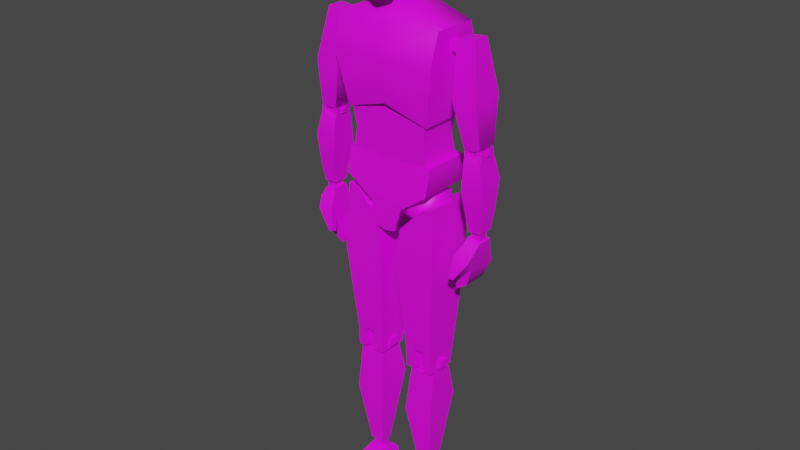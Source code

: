 # Source: player_ragdoll.blend  (saved by Blender 2.83.18; exported with 4.5.12 LTS)
import bpy
from mathutils import Matrix  # noqa: F401  (used for matrix-valued properties, if any)

bpy.ops.wm.read_factory_settings(use_empty=True)
scene = bpy.context.scene
scene.name = 'Scene'

# ---- collections
col_collection = bpy.data.collections.new('Collection'); scene.collection.children.link(col_collection)

# ---- images (referenced by path relative to the original .blend; pixels are not part of the script)
import os
ASSET_DIR = os.environ.get("B2B_ASSET_DIR", "")  # directory of the original .blend (textures are referenced by path, not embedded)
HERE = os.path.dirname(os.path.abspath(__file__))  # packed textures are extracted next to this script under _unpacked/

def load_image(name, relpath, width, height, colorspace="sRGB"):
    """Load a texture the original file referenced (path relative to the .blend, or extracted next to this script)."""
    p = next((c for c in (os.path.join(HERE, relpath), os.path.join(ASSET_DIR, relpath)) if relpath and os.path.exists(c)), "")
    if p:
        img = bpy.data.images.load(p, check_existing=True)
        img.name = name
    else:  # same state as the original file: an image datablock whose file is absent (Cycles renders it pink)
        img = bpy.data.images.new(name, width, height)
        img.source = "FILE"
        img.filepath = "//" + (relpath or name)
    img.colorspace_settings.name = colorspace
    return img
img_material_001_base_color = load_image('Material.001 Base Color', 'player_texture.png', 1024, 1024, 'sRGB')

# ---- materials (node trees are filled in below, after node groups)
mat_material_001 = bpy.data.materials.new('Material.001')
mat_material_001.use_transparent_shadow = False

# ---- node groups
ng_auto_smooth = bpy.data.node_groups.new('Auto Smooth', 'GeometryNodeTree')
_s = ng_auto_smooth.interface.new_socket(name='Geometry', in_out='OUTPUT', socket_type='NodeSocketGeometry')
_s = ng_auto_smooth.interface.new_socket(name='Geometry', in_out='INPUT', socket_type='NodeSocketGeometry')
_s = ng_auto_smooth.interface.new_socket(name='Angle', in_out='INPUT', socket_type='NodeSocketFloat')
_s.subtype = 'ANGLE'
_s.min_value = 0.0
_s.max_value = 3.142
ng_auto_smooth.is_modifier = True
_N = ng_auto_smooth.nodes; _L = ng_auto_smooth.links
n0 = _N.new('NodeGroupOutput'); n0.name = 'Group Output'; n0.location = (480, -100)
n1 = _N.new('NodeGroupInput'); n1.name = 'Group Input'; n1.location = (-420, -300)
n2 = _N.new('NodeGroupInput'); n2.name = 'Group Input.001'; n2.location = (-60, -100)
n3 = _N.new('GeometryNodeSetShadeSmooth'); n3.name = 'Set Shade Smooth'; n3.location = (120, -100)
n3.domain = 'EDGE'
n4 = _N.new('GeometryNodeSetShadeSmooth'); n4.name = 'Set Shade Smooth.001'; n4.location = (300, -100)
n5 = _N.new('GeometryNodeInputMeshEdgeAngle'); n5.name = 'Edge Angle'; n5.location = (-420, -220)
n6 = _N.new('GeometryNodeInputEdgeSmooth'); n6.name = 'Is Edge Smooth'; n6.location = (-60, -160)
n7 = _N.new('GeometryNodeInputShadeSmooth'); n7.name = 'Is Face Smooth'; n7.location = (-240, -340)
n8 = _N.new('FunctionNodeBooleanMath'); n8.name = 'Boolean Math'; n8.location = (-60, -220)
n9 = _N.new('FunctionNodeCompare'); n9.name = 'Compare'; n9.location = (-240, -180)
n9.operation = 'LESS_EQUAL'
_L.new(n5.outputs[0], n9.inputs[0])
_L.new(n4.outputs[0], n0.inputs[0])
_L.new(n1.outputs[1], n9.inputs[1])
_L.new(n9.outputs[0], n8.inputs[0])
_L.new(n7.outputs[0], n8.inputs[1])
_L.new(n2.outputs[0], n3.inputs[0])
_L.new(n6.outputs[0], n3.inputs[1])
_L.new(n3.outputs[0], n4.inputs[0])
_L.new(n8.outputs[0], n3.inputs[2])
n0.is_active_output = True

# ---- material node trees
mat_material_001.use_nodes = True; mat_material_001.node_tree.nodes.clear()
_N = mat_material_001.node_tree.nodes; _L = mat_material_001.node_tree.links
n0 = _N.new('ShaderNodeBsdfPrincipled'); n0.name = 'Principled BSDF'; n0.location = (10, 300)
n0.distribution = 'GGX'
n0.subsurface_method = 'BURLEY'
n0.inputs[3].default_value = 1.45
n0.inputs[27].default_value = (0.0, 0.0, 0.0, 1.0)
n0.inputs[28].default_value = 1.0
n1 = _N.new('ShaderNodeOutputMaterial'); n1.name = 'Material Output'; n1.location = (300, 300)
n2 = _N.new('ShaderNodeTexImage'); n2.name = 'Image Texture'; n2.location = (-280, 275)
n2.image = img_material_001_base_color
_L.new(n0.outputs[0], n1.inputs[0])
_L.new(n2.outputs[0], n0.inputs[0])
n1.is_active_output = True

# ---- world
world_world = bpy.data.worlds.new('World'); scene.world = world_world
world_world.use_nodes = True; world_world.node_tree.nodes.clear()
_N = world_world.node_tree.nodes; _L = world_world.node_tree.links
n0 = _N.new('ShaderNodeOutputWorld'); n0.name = 'World Output'; n0.location = (300, 300)
n1 = _N.new('ShaderNodeBackground'); n1.name = 'Background'; n1.location = (10, 300)
n1.inputs[0].default_value = (0.05088, 0.05088, 0.05088, 1.0)
_L.new(n1.outputs[0], n0.inputs[0])
n0.is_active_output = True
world_world.color = (0.05088, 0.05088, 0.05088)
world_world.use_sun_shadow = False
world_world.sun_shadow_jitter_overblur = 0.0

# ---- meshes
me_cube_002 = bpy.data.meshes.new('Cube.002')
me_cube_002.from_pydata([(3.02, -1.476, 23.82), (3.017, 2.637, 23.82), (3.057, -1.176, 25.57), (3.055, 2.099, 25.57), (2.723, -1.176, 25.6), (2.72, 1.71, 25.6), (2.723, -1.259, 28.16), (2.72, 1.627, 28.16), (2.931, -1.351, 28.14), (2.928, 1.819, 28.14), (3.546, 1.819, 33.92), (3.549, -1.184, 33.92), (3.591, -1.893, 31.91), (3.588, 2.291, 31.91), (0.9216, 1.499, 34.92), (0.9241, -0.4484, 34.92), (1.157, -1.476, 22.5), (1.154, 2.637, 22.5), (0.6432, -1.476, 20.89), (0.6406, 2.23, 20.89), (1.076, 1.7, 23.07), (1.609, 2.214, 22.41), (2.142, 1.7, 21.75), (1.918, 1.079, 23.75), (2.8, 1.337, 23.37), (2.984, 1.079, 22.42), (1.918, -0.1621, 23.75), (2.8, -0.4193, 23.37), (2.984, -0.1621, 22.42), (1.076, -0.7829, 23.07), (1.609, -1.297, 22.41), (2.142, -0.7829, 21.75), (2.363, 0.4586, 21.47), (0.8557, 0.4586, 23.35), (0.2345, -0.1621, 22.4), (0.4188, -0.4193, 21.45), (1.301, -0.1621, 21.07), (0.2345, 1.079, 22.4), (0.4188, 1.337, 21.45), (1.301, 1.079, 21.07), (0.7989, -0.5855, 33.9), (0.7989, -0.5855, 38.48), (0.7989, 1.012, 33.9), (0.7989, 1.012, 38.48), (5.305, -0.2757, 21.57), (5.304, 0.7568, 21.57), (6.132, -0.2754, 21.38), (6.132, 0.7572, 21.38), (4.87, -0.6558, 20.02), (5.192, 1.289, 19.53), (5.939, -0.6554, 19.82), (5.939, 1.289, 19.6), (5.028, -0.471, 18.9), (5.028, 1.197, 18.89), (5.448, -0.4555, 18.44), (5.447, 1.148, 18.43), (4.579, -0.4232, 18.19), (4.579, 1.071, 18.19), (4.663, -0.4009, 17.91), (4.663, 1.001, 17.93), (5.158, -0.6, 21.14), (6.139, -0.7161, 20.99), (4.873, -1.142, 20.49), (5.942, -1.142, 20.29), (4.63, -1.059, 19.01), (4.898, -1.012, 18.9), (4.728, -1.33, 19.08), (4.996, -1.283, 18.97), (4.149, 0.8242, 33.46), (4.149, -0.2711, 33.46), (5.382, 0.8247, 33.59), (5.383, -0.2706, 33.59), (4.316, -0.8458, 30.08), (4.315, 1.326, 30.08), (5.956, -0.845, 30.28), (5.955, 1.327, 30.28), (4.933, -0.4246, 27.22), (4.932, 0.9053, 27.22), (6.048, -0.4241, 27.32), (6.047, 0.9057, 27.32), (5.353, -0.3948, 27.12), (5.352, 0.8755, 27.12), (5.656, -0.3943, 27.14), (5.656, 0.876, 27.14), (5.308, -0.252, 26.72), (5.27, -0.252, 27.17), (5.308, 0.686, 26.72), (5.27, 0.686, 27.17), (5.745, -0.252, 26.76), (5.707, -0.252, 27.21), (5.745, 0.686, 26.76), (5.707, 0.686, 27.21), (5.794, 0.04047, 26.81), (5.779, 0.04047, 27.08), (5.794, 0.3935, 26.81), (5.779, 0.3935, 27.08), (6.211, 0.04047, 26.83), (6.196, 0.04047, 27.1), (6.211, 0.3935, 26.83), (6.196, 0.3935, 27.1), (5.254, 0.03159, 26.76), (5.23, 0.03159, 27.05), (5.254, 0.4024, 26.76), (5.23, 0.4024, 27.05), (4.834, 0.03159, 26.73), (4.821, 0.03159, 27.01), (4.834, 0.4024, 26.73), (4.821, 0.4024, 27.01), (3.138, -0.09057, 32.58), (3.138, -0.09057, 33.21), (3.138, 0.5429, 32.58), (3.138, 0.5429, 33.21), (4.854, -0.09057, 32.58), (4.854, -0.09057, 33.21), (4.854, 0.5429, 32.58), (4.854, 0.5429, 33.21), (4.969, -0.5075, 26.35), (4.968, 0.9882, 26.35), (6.131, -0.507, 26.45), (6.13, 0.9887, 26.45), (4.973, -0.6675, 24.47), (4.973, 1.148, 24.47), (6.386, -0.6669, 25.25), (6.385, 1.149, 25.25), (5.135, -0.4611, 23.26), (5.135, 0.9421, 23.26), (6.291, -0.4606, 23.26), (6.29, 0.9426, 23.26), (5.292, -0.2757, 21.96), (5.291, 0.7568, 21.96), (6.142, -0.2754, 21.96), (6.142, 0.7572, 21.96), (4.932, -0.3639, 26.69), (4.932, 0.8125, 26.69), (6.13, -0.3635, 26.77), (6.13, 0.8129, 26.77), (5.279, 0.9883, 26.37), (5.28, -0.5074, 26.37), (5.276, 0.8126, 26.69), (5.277, -0.3638, 26.69), (5.776, 0.9886, 26.42), (5.778, 0.8128, 26.74), (5.776, -0.5072, 26.42), (5.779, -0.3636, 26.74), (6.1, -0.3635, 27.19), (6.099, 0.8129, 27.19), (5.761, 0.8128, 27.17), (5.762, -0.3636, 27.17), (4.923, -0.3639, 27.1), (4.923, 0.8125, 27.1), (5.237, 0.8126, 27.14), (5.238, -0.3638, 27.14), (5.438, -0.1164, 21.33), (5.434, -0.1164, 22.34), (5.438, 0.5398, 21.33), (5.434, 0.5398, 22.34), (6.032, -0.1164, 21.27), (6.09, -0.1164, 22.34), (6.032, 0.5398, 21.27), (6.09, 0.5398, 22.34), (3.028, -0.7836, 12.43), (3.028, 1.559, 12.43), (1.031, 1.559, 12.43), (1.031, -0.7836, 12.43), (3.465, 2.004, 18.59), (3.458, -1.35, 18.59), (0.5668, 2.004, 18.59), (0.5668, -1.347, 18.59), (1.727, 1.559, 12.43), (1.727, -0.7836, 12.43), (0.8271, -1.18, 20.98), (0.8271, 2.171, 20.98), (3.358, -1.184, 21.03), (3.356, 2.171, 21.03), (2.478, -1.18, 22.71), (2.478, 2.171, 22.71), (3.242, -1.184, 22.92), (3.239, 2.171, 22.92), (2.453, -0.7836, 12.43), (2.453, 1.559, 12.43), (1.031, 1.308, 10.96), (1.031, -0.7163, 10.96), (1.727, 1.308, 10.96), (1.727, -0.7163, 10.96), (3.028, -0.7163, 10.95), (3.028, 1.308, 10.95), (2.453, -0.7163, 10.95), (2.453, 1.308, 10.95), (3.101, -0.8123, 7.55), (3.101, 1.648, 8.483), (1.024, 1.648, 8.483), (1.024, -0.8123, 7.55), (1.626, -0.136, 3.026), (1.626, 0.7385, 3.026), (2.574, 0.7385, 3.026), (2.574, -0.136, 3.026), (3.014, 1.193, 10.73), (1.238, 1.193, 10.73), (1.238, -0.442, 10.73), (3.014, -0.442, 10.73), (1.801, -0.3041, 10.13), (1.801, -0.4832, 12.22), (1.801, 0.9881, 10.13), (1.801, 1.167, 12.22), (2.394, -0.3041, 10.13), (2.394, -0.4832, 12.22), (2.394, 0.9881, 10.13), (2.394, 1.167, 12.22), (0.8642, -0.03749, 11.18), (0.8642, -0.03749, 11.78), (0.8642, 0.5581, 11.18), (0.8642, 0.5581, 11.78), (3.311, -0.03749, 11.18), (3.311, -0.03749, 11.78), (3.311, 0.5581, 11.18), (3.311, 0.5581, 11.78), (1.766, -0.01532, 1.679), (1.766, -0.01532, 3.477), (1.766, 0.6523, 1.679), (1.766, 0.6523, 3.477), (2.433, -0.01532, 1.679), (2.433, -0.01532, 3.477), (2.433, 0.6523, 1.679), (2.433, 0.6523, 3.477), (1.589, -0.1994, 2.412), (1.589, 0.8019, 2.412), (2.675, 0.8019, 2.412), (2.675, -0.1994, 2.412), (1.186, -2.779, 1.154), (1.336, 1.246, 1.898), (2.928, 1.246, 1.898), (3.078, -2.779, 1.154), (1.186, -2.971, 0.5372), (1.186, 1.126, 0.5372), (3.078, 1.126, 0.5372), (3.078, -2.971, 0.5372), (0.9216, 0.9328, 37.68), (0.9241, -0.4484, 37.68), (0.9241, -0.4484, 40.51), (0.9216, 1.499, 40.22), (0.9216, 2.239, 38.2), (0.9216, 2.239, 39.28), (0.9241, -2.688, 37.68), (0.9241, -1.768, 39.95), (0.9295, -0.9884, 36.42), (0.9295, -2.108, 36.07), (1.562, 1.501, 38.44), (1.564, -0.4468, 38.44), (1.382, -0.4468, 40.09), (1.447, 1.501, 39.93), (1.562, 1.78, 38.68), (1.562, 1.78, 39.38), (1.564, -2.089, 38.45), (1.513, -1.364, 39.58), (1.487, -0.9867, 37.67), (1.443, -2.107, 37.47), (2.549, -1.12, 26.86), (2.547, 1.571, 26.86), (0.5868, 0.8001, 36.19), (0.5868, -0.3734, 36.19), (-3.02, -1.476, 23.82), (-3.017, 2.637, 23.82), (-3.057, -1.176, 25.57), (-3.055, 2.099, 25.57), (-2.723, -1.176, 25.6), (-2.72, 1.71, 25.6), (-2.723, -1.259, 28.16), (-2.72, 1.627, 28.16), (-2.931, -1.351, 28.14), (-2.928, 1.819, 28.14), (-3.546, 1.819, 33.92), (-3.549, -1.184, 33.92), (-3.591, -1.893, 31.91), (-3.588, 2.291, 31.91), (-0.9216, 1.499, 34.92), (-0.9241, -0.4484, 34.92), (-1.157, -1.476, 22.5), (-1.154, 2.637, 22.5), (-0.6432, -1.476, 20.89), (-0.6406, 2.23, 20.89), (-1.076, 1.7, 23.07), (-1.609, 2.214, 22.41), (-2.142, 1.7, 21.75), (-1.918, 1.079, 23.75), (-2.8, 1.337, 23.37), (-2.984, 1.079, 22.42), (-1.918, -0.1621, 23.75), (-2.8, -0.4193, 23.37), (-2.984, -0.1621, 22.42), (-1.076, -0.7829, 23.07), (-1.609, -1.297, 22.41), (-2.142, -0.7829, 21.75), (-2.363, 0.4586, 21.47), (-0.8557, 0.4586, 23.35), (-0.2345, -0.1621, 22.4), (-0.4188, -0.4193, 21.45), (-1.301, -0.1621, 21.07), (-0.2345, 1.079, 22.4), (-0.4188, 1.337, 21.45), (-1.301, 1.079, 21.07), (-0.7989, -0.5855, 33.9), (-0.7989, -0.5855, 38.48), (-0.7989, 1.012, 33.9), (-0.7989, 1.012, 38.48), (-5.305, -0.2757, 21.57), (-5.304, 0.7568, 21.57), (-6.132, -0.2754, 21.38), (-6.132, 0.7572, 21.38), (-4.87, -0.6558, 20.02), (-5.192, 1.289, 19.53), (-5.939, -0.6554, 19.82), (-5.939, 1.289, 19.6), (-5.028, -0.471, 18.9), (-5.028, 1.197, 18.89), (-5.448, -0.4555, 18.44), (-5.447, 1.148, 18.43), (-4.579, -0.4232, 18.19), (-4.579, 1.071, 18.19), (-4.663, -0.4009, 17.91), (-4.663, 1.001, 17.93), (-5.158, -0.6, 21.14), (-6.139, -0.7161, 20.99), (-4.873, -1.142, 20.49), (-5.942, -1.142, 20.29), (-4.63, -1.059, 19.01), (-4.898, -1.012, 18.9), (-4.728, -1.33, 19.08), (-4.996, -1.283, 18.97), (-4.149, 0.8242, 33.46), (-4.149, -0.2711, 33.46), (-5.382, 0.8247, 33.59), (-5.383, -0.2706, 33.59), (-4.316, -0.8458, 30.08), (-4.315, 1.326, 30.08), (-5.956, -0.845, 30.28), (-5.955, 1.327, 30.28), (-4.933, -0.4246, 27.22), (-4.932, 0.9053, 27.22), (-6.048, -0.4241, 27.32), (-6.047, 0.9057, 27.32), (-5.353, -0.3948, 27.12), (-5.352, 0.8755, 27.12), (-5.656, -0.3943, 27.14), (-5.656, 0.876, 27.14), (-5.308, -0.252, 26.72), (-5.27, -0.252, 27.17), (-5.308, 0.686, 26.72), (-5.27, 0.686, 27.17), (-5.745, -0.252, 26.76), (-5.707, -0.252, 27.21), (-5.745, 0.686, 26.76), (-5.707, 0.686, 27.21), (-5.794, 0.04047, 26.81), (-5.779, 0.04047, 27.08), (-5.794, 0.3935, 26.81), (-5.779, 0.3935, 27.08), (-6.211, 0.04047, 26.83), (-6.196, 0.04047, 27.1), (-6.211, 0.3935, 26.83), (-6.196, 0.3935, 27.1), (-5.254, 0.03159, 26.76), (-5.23, 0.03159, 27.05), (-5.254, 0.4024, 26.76), (-5.23, 0.4024, 27.05), (-4.834, 0.03159, 26.73), (-4.821, 0.03159, 27.01), (-4.834, 0.4024, 26.73), (-4.821, 0.4024, 27.01), (-3.138, -0.09057, 32.58), (-3.138, -0.09057, 33.21), (-3.138, 0.5429, 32.58), (-3.138, 0.5429, 33.21), (-4.854, -0.09057, 32.58), (-4.854, -0.09057, 33.21), (-4.854, 0.5429, 32.58), (-4.854, 0.5429, 33.21), (-4.969, -0.5075, 26.35), (-4.968, 0.9882, 26.35), (-6.131, -0.507, 26.45), (-6.13, 0.9887, 26.45), (-4.973, -0.6675, 24.47), (-4.973, 1.148, 24.47), (-6.386, -0.6669, 25.25), (-6.385, 1.149, 25.25), (-5.135, -0.4611, 23.26), (-5.135, 0.9421, 23.26), (-6.291, -0.4606, 23.26), (-6.29, 0.9426, 23.26), (-5.292, -0.2757, 21.96), (-5.291, 0.7568, 21.96), (-6.142, -0.2754, 21.96), (-6.142, 0.7572, 21.96), (-4.932, -0.3639, 26.69), (-4.932, 0.8125, 26.69), (-6.13, -0.3635, 26.77), (-6.13, 0.8129, 26.77), (-5.279, 0.9883, 26.37), (-5.28, -0.5074, 26.37), (-5.276, 0.8126, 26.69), (-5.277, -0.3638, 26.69), (-5.776, 0.9886, 26.42), (-5.778, 0.8128, 26.74), (-5.776, -0.5072, 26.42), (-5.779, -0.3636, 26.74), (-6.1, -0.3635, 27.19), (-6.099, 0.8129, 27.19), (-5.761, 0.8128, 27.17), (-5.762, -0.3636, 27.17), (-4.923, -0.3639, 27.1), (-4.923, 0.8125, 27.1), (-5.237, 0.8126, 27.14), (-5.238, -0.3638, 27.14), (-5.438, -0.1164, 21.33), (-5.434, -0.1164, 22.34), (-5.438, 0.5398, 21.33), (-5.434, 0.5398, 22.34), (-6.032, -0.1164, 21.27), (-6.09, -0.1164, 22.34), (-6.032, 0.5398, 21.27), (-6.09, 0.5398, 22.34), (-3.028, -0.7836, 12.43), (-3.028, 1.559, 12.43), (-1.031, 1.559, 12.43), (-1.031, -0.7836, 12.43), (-3.465, 2.004, 18.59), (-3.458, -1.35, 18.59), (-0.5668, 2.004, 18.59), (-0.5668, -1.347, 18.59), (-1.727, 1.559, 12.43), (-1.727, -0.7836, 12.43), (-0.8271, -1.18, 20.98), (-0.8271, 2.171, 20.98), (-3.358, -1.184, 21.03), (-3.356, 2.171, 21.03), (-2.478, -1.18, 22.71), (-2.478, 2.171, 22.71), (-3.242, -1.184, 22.92), (-3.239, 2.171, 22.92), (-2.453, -0.7836, 12.43), (-2.453, 1.559, 12.43), (-1.031, 1.308, 10.96), (-1.031, -0.7163, 10.96), (-1.727, 1.308, 10.96), (-1.727, -0.7163, 10.96), (-3.028, -0.7163, 10.95), (-3.028, 1.308, 10.95), (-2.453, -0.7163, 10.95), (-2.453, 1.308, 10.95), (-3.101, -0.8123, 7.55), (-3.101, 1.648, 8.483), (-1.024, 1.648, 8.483), (-1.024, -0.8123, 7.55), (-1.626, -0.136, 3.026), (-1.626, 0.7385, 3.026), (-2.574, 0.7385, 3.026), (-2.574, -0.136, 3.026), (-3.014, 1.193, 10.73), (-1.238, 1.193, 10.73), (-1.238, -0.442, 10.73), (-3.014, -0.442, 10.73), (-1.801, -0.3041, 10.13), (-1.801, -0.4832, 12.22), (-1.801, 0.9881, 10.13), (-1.801, 1.167, 12.22), (-2.394, -0.3041, 10.13), (-2.394, -0.4832, 12.22), (-2.394, 0.9881, 10.13), (-2.394, 1.167, 12.22), (-0.8642, -0.03749, 11.18), (-0.8642, -0.03749, 11.78), (-0.8642, 0.5581, 11.18), (-0.8642, 0.5581, 11.78), (-3.311, -0.03749, 11.18), (-3.311, -0.03749, 11.78), (-3.311, 0.5581, 11.18), (-3.311, 0.5581, 11.78), (-1.766, -0.01532, 1.679), (-1.766, -0.01532, 3.477), (-1.766, 0.6523, 1.679), (-1.766, 0.6523, 3.477), (-2.433, -0.01532, 1.679), (-2.433, -0.01532, 3.477), (-2.433, 0.6523, 1.679), (-2.433, 0.6523, 3.477), (-1.589, -0.1994, 2.412), (-1.589, 0.8019, 2.412), (-2.675, 0.8019, 2.412), (-2.675, -0.1994, 2.412), (-1.186, -2.779, 1.154), (-1.336, 1.246, 1.898), (-2.928, 1.246, 1.898), (-3.078, -2.779, 1.154), (-1.186, -2.971, 0.5372), (-1.186, 1.126, 0.5372), (-3.078, 1.126, 0.5372), (-3.078, -2.971, 0.5372), (-0.9216, 0.9328, 37.68), (-0.9241, -0.4484, 37.68), (-0.9241, -0.4484, 40.51), (-0.9216, 1.499, 40.22), (-0.9216, 2.239, 38.2), (-0.9216, 2.239, 39.28), (-0.9241, -2.688, 37.68), (-0.9241, -1.768, 39.95), (-0.9295, -0.9884, 36.42), (-0.9295, -2.108, 36.07), (-1.562, 1.501, 38.44), (-1.564, -0.4468, 38.44), (-1.382, -0.4468, 40.09), (-1.447, 1.501, 39.93), (-1.562, 1.78, 38.68), (-1.562, 1.78, 39.38), (-1.564, -2.089, 38.45), (-1.513, -1.364, 39.58), (-1.487, -0.9867, 37.67), (-1.443, -2.107, 37.47), (-2.549, -1.12, 26.86), (-2.547, 1.571, 26.86), (-0.5868, 0.8001, 36.19), (-0.5868, -0.3734, 36.19), (0.0, 2.637, 23.79), (0.0, -1.472, 23.78), (0.0, 2.099, 25.53), (0.0, -1.172, 25.53), (0.0, 1.71, 25.56), (0.0, -1.172, 25.56), (0.0, 1.627, 29.0), (0.0, -1.256, 29.0), (0.0, 2.047, 29.05), (0.0, -1.576, 29.05), (0.0, 2.048, 33.92), (0.0, 2.52, 31.9), (0.0, -2.119, 31.9), (0.0, -1.41, 33.92), (0.0, 1.718, 34.92), (0.0, -0.6634, 34.92), (0.0, 2.637, 22.47), (0.0, -1.472, 22.46), (0.0, 2.23, 20.77), (0.0, -1.472, 20.76), (0.0, 1.012, 33.9), (0.0, 1.012, 38.48), (0.0, -0.5855, 33.9), (0.0, -0.5855, 38.48), (0.0, 1.151, 37.58), (0.0, -0.6634, 37.58), (0.0, -0.6634, 40.66), (0.0, 1.718, 40.34), (0.0, 2.265, 38.04), (0.0, 2.457, 39.32), (0.0, -2.903, 37.58), (0.0, -1.983, 40.05), (0.0, -1.205, 36.21), (0.0, -2.456, 35.83), (0.0, 1.666, 27.26), (0.0, -1.212, 27.26), (0.0, -0.3734, 36.19), (0.0, 0.8001, 36.19)], [], [(1, 0, 16, 17), (521, 0, 2, 523), (0, 1, 3, 2), (555, 256, 6, 527), (523, 2, 4, 525), (2, 3, 5, 4), (256, 257, 7, 6), (527, 6, 8, 529), (6, 7, 9, 8), (532, 12, 11, 533), (8, 9, 13, 12), (528, 531, 13, 9), (11, 10, 14, 15), (533, 11, 15, 535), (12, 13, 10, 11), (520, 1, 17, 536), (17, 16, 18, 19), (536, 17, 19, 538), (20, 33, 23), (32, 22, 25), (21, 20, 23, 24), (22, 21, 24, 25), (32, 25, 28), (24, 23, 26, 27), (25, 24, 27, 28), (23, 33, 26), (32, 28, 31), (27, 26, 29, 30), (28, 27, 30, 31), (26, 33, 29), (29, 33, 34), (32, 31, 36), (30, 29, 34, 35), (31, 30, 35, 36), (36, 35, 38, 39), (34, 33, 37), (32, 36, 39), (35, 34, 37, 38), (39, 38, 21, 22), (37, 33, 20), (32, 39, 22), (38, 37, 20, 21), (557, 541, 43, 258), (258, 43, 41, 259), (540, 42, 40, 542), (47, 46, 50, 51), (49, 51, 55, 53), (44, 45, 49, 48), (50, 46, 61, 63), (48, 49, 53, 52), (51, 50, 54, 55), (45, 47, 51, 49), (55, 54, 58, 59), (57, 59, 58, 56), (52, 53, 57, 56), (44, 48, 62, 60), (50, 63, 67, 65), (53, 55, 59, 57), (64, 65, 67, 66), (62, 48, 64, 66), (52, 56, 58, 54), (48, 52, 54, 50), (60, 62, 63, 61), (44, 60, 61, 46), (62, 66, 67, 63), (48, 50, 65, 64), (44, 46, 47, 45), (74, 75, 70, 71), (69, 68, 73, 72), (68, 69, 71, 70), (70, 75, 73, 68), (74, 72, 76, 78), (74, 71, 69, 72), (75, 74, 78, 79), (73, 75, 79, 77), (72, 73, 77, 76), (77, 79, 83, 81), (80, 81, 83, 82), (76, 77, 81, 80), (78, 76, 80, 82), (79, 78, 82, 83), (85, 87, 103, 101), (86, 87, 91, 90), (91, 89, 93, 95), (88, 89, 85, 84), (86, 90, 88, 84), (91, 87, 85, 89), (93, 92, 96, 97), (90, 91, 95, 94), (89, 88, 92, 93), (88, 90, 94, 92), (98, 99, 97, 96), (92, 94, 98, 96), (95, 93, 97, 99), (94, 95, 99, 98), (101, 103, 107, 105), (86, 84, 100, 102), (87, 86, 102, 103), (84, 85, 101, 100), (104, 105, 107, 106), (102, 100, 104, 106), (103, 102, 106, 107), (100, 101, 105, 104), (108, 109, 111, 110), (110, 111, 115, 114), (114, 115, 113, 112), (112, 113, 109, 108), (110, 114, 112, 108), (115, 111, 109, 113), (116, 117, 121, 120), (120, 124, 126, 122), (119, 118, 122, 123), (136, 140, 119, 123, 121, 117), (123, 122, 126, 127), (125, 127, 131, 129), (120, 121, 125, 124), (124, 125, 129, 128), (127, 126, 130, 131), (128, 129, 131, 130), (121, 123, 127, 125), (117, 116, 132, 133), (142, 118, 134, 143), (118, 119, 135, 134), (136, 117, 133, 138), (140, 136, 138, 141), (116, 137, 139, 132), (142, 137, 116, 120, 122, 118), (124, 128, 130, 126), (119, 140, 141, 135), (137, 142, 143, 139), (143, 134, 144, 147), (135, 141, 146, 145), (134, 135, 145, 144), (144, 145, 146, 147), (138, 133, 149, 150), (132, 139, 151, 148), (133, 132, 148, 149), (150, 151, 139, 138), (148, 151, 150, 149), (147, 146, 141, 143), (143, 141, 138, 139), (152, 153, 155, 154), (154, 155, 159, 158), (158, 159, 157, 156), (156, 157, 153, 152), (154, 158, 156, 152), (159, 155, 153, 157), (179, 168, 162, 166, 164, 161), (160, 161, 164, 165), (162, 163, 167, 166), (166, 167, 170, 171), (165, 164, 173, 172), (175, 174, 176, 177), (167, 165, 172, 170), (172, 173, 177, 176), (171, 170, 174, 175), (165, 167, 163, 169, 178, 160), (166, 171, 173, 164), (170, 172, 176, 174), (171, 175, 177, 173), (169, 163, 181, 183), (162, 168, 182, 180), (163, 162, 180, 181), (179, 161, 185, 187), (161, 160, 184, 185), (160, 178, 186, 184), (183, 182, 168, 169), (187, 186, 178, 179), (179, 178, 169, 168), (186, 187, 185, 184), (180, 182, 183, 181), (190, 189, 194, 193), (188, 191, 192, 195), (191, 190, 193, 192), (189, 188, 195, 194), (191, 188, 199, 198), (190, 191, 198, 197), (189, 190, 197, 196), (188, 189, 196, 199), (195, 192, 193, 194), (199, 196, 197, 198), (200, 201, 203, 202), (202, 203, 207, 206), (206, 207, 205, 204), (204, 205, 201, 200), (202, 206, 204, 200), (207, 203, 201, 205), (208, 209, 211, 210), (210, 211, 215, 214), (214, 215, 213, 212), (212, 213, 209, 208), (210, 214, 212, 208), (215, 211, 209, 213), (216, 217, 219, 218), (218, 219, 223, 222), (222, 223, 221, 220), (220, 221, 217, 216), (218, 222, 220, 216), (223, 219, 217, 221), (225, 226, 230, 229), (228, 229, 233, 232), (226, 227, 231, 230), (224, 225, 229, 228), (227, 224, 228, 231), (235, 232, 233, 234), (231, 228, 232, 235), (229, 230, 234, 233), (230, 231, 235, 234), (227, 226, 225, 224), (547, 239, 241, 549), (237, 236, 246, 247), (244, 237, 247, 254), (550, 242, 243, 551), (242, 245, 255, 252), (236, 240, 250, 246), (552, 244, 245, 553), (545, 237, 244, 552), (247, 246, 249, 248), (249, 246, 250, 251), (247, 252, 255, 254), (247, 248, 253, 252), (241, 239, 249, 251), (243, 242, 252, 253), (240, 241, 251, 250), (239, 238, 248, 249), (238, 243, 253, 248), (245, 244, 254, 255), (4, 5, 257, 256), (525, 4, 256, 555), (42, 258, 259, 40), (540, 557, 258, 42), (242, 550, 553, 245), (240, 548, 549, 241), (239, 547, 546, 238), (238, 546, 551, 243), (236, 544, 548, 240), (259, 41, 543, 556), (40, 259, 556, 542), (43, 541, 543, 41), (19, 18, 539, 538), (16, 537, 539, 18), (14, 534, 535, 15), (10, 530, 534, 14), (13, 531, 530, 10), (8, 12, 532, 529), (257, 554, 526, 7), (7, 526, 528, 9), (5, 524, 554, 257), (3, 522, 524, 5), (0, 521, 537, 16), (1, 520, 522, 3), (261, 277, 276, 260), (521, 523, 262, 260), (260, 262, 263, 261), (555, 527, 266, 516), (523, 525, 264, 262), (262, 264, 265, 263), (516, 266, 267, 517), (527, 529, 268, 266), (266, 268, 269, 267), (532, 533, 271, 272), (268, 272, 273, 269), (528, 269, 273, 531), (271, 275, 274, 270), (533, 535, 275, 271), (272, 271, 270, 273), (520, 536, 277, 261), (277, 279, 278, 276), (536, 538, 279, 277), (280, 283, 293), (292, 285, 282), (281, 284, 283, 280), (282, 285, 284, 281), (292, 288, 285), (284, 287, 286, 283), (285, 288, 287, 284), (283, 286, 293), (292, 291, 288), (287, 290, 289, 286), (288, 291, 290, 287), (286, 289, 293), (289, 294, 293), (292, 296, 291), (290, 295, 294, 289), (291, 296, 295, 290), (296, 299, 298, 295), (294, 297, 293), (292, 299, 296), (295, 298, 297, 294), (299, 282, 281, 298), (297, 280, 293), (292, 282, 299), (298, 281, 280, 297), (557, 518, 303, 541), (518, 519, 301, 303), (540, 542, 300, 302), (307, 311, 310, 306), (309, 313, 315, 311), (304, 308, 309, 305), (310, 323, 321, 306), (308, 312, 313, 309), (311, 315, 314, 310), (305, 309, 311, 307), (315, 319, 318, 314), (317, 316, 318, 319), (312, 316, 317, 313), (304, 320, 322, 308), (310, 325, 327, 323), (313, 317, 319, 315), (324, 326, 327, 325), (322, 326, 324, 308), (312, 314, 318, 316), (308, 310, 314, 312), (320, 321, 323, 322), (304, 306, 321, 320), (322, 323, 327, 326), (308, 324, 325, 310), (304, 305, 307, 306), (334, 331, 330, 335), (329, 332, 333, 328), (328, 330, 331, 329), (330, 328, 333, 335), (334, 338, 336, 332), (334, 332, 329, 331), (335, 339, 338, 334), (333, 337, 339, 335), (332, 336, 337, 333), (337, 341, 343, 339), (340, 342, 343, 341), (336, 340, 341, 337), (338, 342, 340, 336), (339, 343, 342, 338), (345, 361, 363, 347), (346, 350, 351, 347), (351, 355, 353, 349), (348, 344, 345, 349), (346, 344, 348, 350), (351, 349, 345, 347), (353, 357, 356, 352), (350, 354, 355, 351), (349, 353, 352, 348), (348, 352, 354, 350), (358, 356, 357, 359), (352, 356, 358, 354), (355, 359, 357, 353), (354, 358, 359, 355), (361, 365, 367, 363), (346, 362, 360, 344), (347, 363, 362, 346), (344, 360, 361, 345), (364, 366, 367, 365), (362, 366, 364, 360), (363, 367, 366, 362), (360, 364, 365, 361), (368, 370, 371, 369), (370, 374, 375, 371), (374, 372, 373, 375), (372, 368, 369, 373), (370, 368, 372, 374), (375, 373, 369, 371), (376, 380, 381, 377), (380, 382, 386, 384), (379, 383, 382, 378), (396, 377, 381, 383, 379, 400), (383, 387, 386, 382), (385, 389, 391, 387), (380, 384, 385, 381), (384, 388, 389, 385), (387, 391, 390, 386), (388, 390, 391, 389), (381, 385, 387, 383), (377, 393, 392, 376), (402, 403, 394, 378), (378, 394, 395, 379), (396, 398, 393, 377), (400, 401, 398, 396), (376, 392, 399, 397), (402, 378, 382, 380, 376, 397), (384, 386, 390, 388), (379, 395, 401, 400), (397, 399, 403, 402), (403, 407, 404, 394), (395, 405, 406, 401), (394, 404, 405, 395), (404, 407, 406, 405), (398, 410, 409, 393), (392, 408, 411, 399), (393, 409, 408, 392), (410, 398, 399, 411), (408, 409, 410, 411), (407, 403, 401, 406), (403, 399, 398, 401), (412, 414, 415, 413), (414, 418, 419, 415), (418, 416, 417, 419), (416, 412, 413, 417), (414, 412, 416, 418), (419, 417, 413, 415), (439, 421, 424, 426, 422, 428), (420, 425, 424, 421), (422, 426, 427, 423), (426, 431, 430, 427), (425, 432, 433, 424), (435, 437, 436, 434), (427, 430, 432, 425), (432, 436, 437, 433), (431, 435, 434, 430), (425, 420, 438, 429, 423, 427), (426, 424, 433, 431), (430, 434, 436, 432), (431, 433, 437, 435), (429, 443, 441, 423), (422, 440, 442, 428), (423, 441, 440, 422), (439, 447, 445, 421), (421, 445, 444, 420), (420, 444, 446, 438), (443, 429, 428, 442), (447, 439, 438, 446), (439, 428, 429, 438), (446, 444, 445, 447), (440, 441, 443, 442), (450, 453, 454, 449), (448, 455, 452, 451), (451, 452, 453, 450), (449, 454, 455, 448), (451, 458, 459, 448), (450, 457, 458, 451), (449, 456, 457, 450), (448, 459, 456, 449), (455, 454, 453, 452), (459, 458, 457, 456), (460, 462, 463, 461), (462, 466, 467, 463), (466, 464, 465, 467), (464, 460, 461, 465), (462, 460, 464, 466), (467, 465, 461, 463), (468, 470, 471, 469), (470, 474, 475, 471), (474, 472, 473, 475), (472, 468, 469, 473), (470, 468, 472, 474), (475, 473, 469, 471), (476, 478, 479, 477), (478, 482, 483, 479), (482, 480, 481, 483), (480, 476, 477, 481), (478, 476, 480, 482), (483, 481, 477, 479), (485, 489, 490, 486), (488, 492, 493, 489), (486, 490, 491, 487), (484, 488, 489, 485), (487, 491, 488, 484), (495, 494, 493, 492), (491, 495, 492, 488), (489, 493, 494, 490), (490, 494, 495, 491), (487, 484, 485, 486), (547, 549, 501, 499), (497, 507, 506, 496), (504, 514, 507, 497), (550, 551, 503, 502), (502, 512, 515, 505), (496, 506, 510, 500), (552, 553, 505, 504), (545, 552, 504, 497), (507, 508, 509, 506), (509, 511, 510, 506), (507, 514, 515, 512), (507, 512, 513, 508), (501, 511, 509, 499), (503, 513, 512, 502), (500, 510, 511, 501), (499, 509, 508, 498), (498, 508, 513, 503), (505, 515, 514, 504), (264, 516, 517, 265), (525, 555, 516, 264), (302, 300, 519, 518), (540, 302, 518, 557), (502, 505, 553, 550), (500, 501, 549, 548), (499, 498, 546, 547), (498, 503, 551, 546), (496, 500, 548, 544), (519, 556, 543, 301), (300, 542, 556, 519), (303, 301, 543, 541), (279, 538, 539, 278), (276, 278, 539, 537), (274, 275, 535, 534), (270, 274, 534, 530), (273, 270, 530, 531), (268, 529, 532, 272), (517, 267, 526, 554), (267, 269, 528, 526), (265, 517, 554, 524), (263, 265, 524, 522), (260, 276, 537, 521), (261, 263, 522, 520)])
me_cube_002.polygons.foreach_set('use_smooth', [True] * 502)
_uv = me_cube_002.uv_layers.new(name='UVMap')
_uv.uv.foreach_set('vector', [0.9048, 0.1756, 0.914, 0.2277, 0.8861, 0.2295, 0.878, 0.1837, 0.8691, 0.2694, 0.914, 0.2277, 0.9485, 0.2307, 0.9121, 0.902, 0.914, 0.2277, 0.9048, 0.1756, 0.9411, 0.1599, 0.9485, 0.2307, 0.1997, 0.1601, 0.1241, 0.1792, 0.07607, 0.1318, 0.2095, 0.08304, 0.9121, 0.902, 0.9485, 0.2307, 0.9549, 0.3155, 0.9177, 0.9842, 0.9485, 0.2307, 0.9411, 0.1599, 0.9549, 0.1565, 0.9549, 0.3155, 0.1241, 0.1792, 0.1086, 0.2784, 0.0377, 0.3101, 0.07607, 0.1318, 0.5768, 0.8413, 0.4425, 0.4022, 0.4532, 0.3887, 0.584, 0.7335, 0.4425, 0.4022, 0.463, 0.2504, 0.4763, 0.2571, 0.4532, 0.3887, 0.608, 0.3751, 0.5747, 0.354, 0.5885, 0.342, 0.6096, 0.352, 0.4532, 0.3887, 0.4763, 0.2571, 0.5772, 0.3146, 0.5747, 0.354, 0.6273, 0.08688, 0.6132, 0.2985, 0.5772, 0.3146, 0.4763, 0.2571, 0.5885, 0.342, 0.5916, 0.3269, 0.6056, 0.329, 0.6046, 0.3404, 0.6096, 0.352, 0.5885, 0.342, 0.6046, 0.3404, 0.6102, 0.3421, 0.5747, 0.354, 0.5772, 0.3146, 0.5916, 0.3269, 0.5885, 0.342, 0.8615, 0.1587, 0.9048, 0.1756, 0.878, 0.1837, 0.8631, 0.1823, 0.878, 0.1837, 0.8861, 0.2295, 0.8697, 0.2181, 0.8683, 0.197, 0.8631, 0.1823, 0.878, 0.1837, 0.8683, 0.197, 0.8642, 0.1976, 0.2474, 0.3399, 0.2214, 0.4181, 0.1953, 0.3399, 0.2214, 0.1054, 0.2474, 0.1835, 0.1953, 0.1835, 0.2474, 0.2617, 0.2474, 0.3399, 0.1953, 0.3399, 0.1953, 0.2617, 0.2474, 0.1835, 0.2474, 0.2617, 0.1953, 0.2617, 0.1953, 0.1835, 0.1693, 0.1054, 0.1953, 0.1835, 0.1432, 0.1835, 0.1953, 0.2617, 0.1953, 0.3399, 0.1432, 0.3399, 0.1432, 0.2617, 0.1953, 0.1835, 0.1953, 0.2617, 0.1432, 0.2617, 0.1432, 0.1835, 0.1953, 0.3399, 0.1693, 0.4181, 0.1432, 0.3399, 0.1171, 0.1054, 0.1432, 0.1835, 0.09107, 0.1835, 0.1432, 0.2617, 0.1432, 0.3399, 0.09107, 0.3399, 0.09107, 0.2617, 0.1432, 0.1835, 0.1432, 0.2617, 0.09107, 0.2617, 0.09107, 0.1835, 0.1432, 0.3399, 0.1171, 0.4181, 0.09107, 0.3399, 0.09107, 0.3399, 0.06501, 0.4181, 0.03895, 0.3399, 0.06501, 0.1054, 0.09107, 0.1835, 0.03895, 0.1835, 0.09107, 0.2617, 0.09107, 0.3399, 0.03895, 0.3399, 0.03895, 0.2617, 0.09107, 0.1835, 0.09107, 0.2617, 0.03895, 0.2617, 0.03895, 0.1835, 0.3517, 0.1835, 0.3517, 0.2617, 0.2996, 0.2617, 0.2996, 0.1835, 0.3517, 0.3399, 0.3256, 0.4181, 0.2996, 0.3399, 0.3256, 0.1054, 0.3517, 0.1835, 0.2996, 0.1835, 0.3517, 0.2617, 0.3517, 0.3399, 0.2996, 0.3399, 0.2996, 0.2617, 0.2996, 0.1835, 0.2996, 0.2617, 0.2474, 0.2617, 0.2474, 0.1835, 0.2996, 0.3399, 0.2735, 0.4181, 0.2474, 0.3399, 0.2735, 0.1054, 0.2996, 0.1835, 0.2474, 0.1835, 0.2996, 0.2617, 0.2996, 0.3399, 0.2474, 0.3399, 0.2474, 0.2617, 0.1953, 0.2226, 0.2344, 0.2226, 0.2344, 0.2617, 0.1953, 0.2617, 0.1953, 0.2617, 0.2344, 0.2617, 0.2344, 0.3399, 0.1953, 0.3399, 0.1171, 0.2617, 0.1562, 0.2617, 0.1562, 0.3399, 0.1171, 0.3399, 0.8993, 0.2375, 0.8993, 0.8844, 0.8993, 0.8844, 0.8993, 0.2375, 0.8993, 0.2375, 0.8993, 0.2375, 0.8993, 0.2375, 0.8993, 0.2375, 0.8993, 0.8844, 0.8993, 0.2375, 0.8993, 0.2375, 0.8993, 0.8844, 0.8993, 0.8844, 0.8993, 0.8844, 0.8993, 0.8844, 0.8993, 0.8844, 0.8993, 0.8844, 0.8993, 0.2375, 0.8993, 0.2375, 0.8993, 0.8844, 0.8993, 0.2375, 0.8993, 0.8844, 0.8993, 0.8844, 0.8993, 0.2375, 0.8993, 0.2375, 0.8993, 0.2375, 0.8993, 0.2375, 0.8993, 0.2375, 0.8993, 0.2375, 0.8993, 0.8844, 0.8993, 0.8844, 0.8993, 0.2375, 0.8993, 0.2375, 0.8993, 0.2375, 0.8993, 0.8844, 0.8993, 0.8844, 0.8993, 0.8844, 0.8993, 0.2375, 0.8993, 0.2375, 0.8993, 0.8844, 0.8993, 0.8844, 0.8993, 0.8844, 0.8993, 0.8844, 0.8993, 0.8844, 0.8993, 0.8844, 0.8993, 0.8844, 0.8993, 0.8844, 0.8993, 0.8844, 0.8993, 0.2375, 0.8993, 0.2375, 0.8993, 0.2375, 0.8993, 0.2375, 0.8993, 0.8844, 0.8993, 0.8844, 0.8993, 0.8844, 0.8993, 0.8844, 0.8993, 0.8844, 0.8993, 0.8844, 0.8993, 0.8844, 0.8993, 0.8844, 0.8993, 0.8844, 0.8993, 0.8844, 0.8993, 0.8844, 0.8993, 0.8844, 0.8993, 0.8844, 0.8993, 0.8844, 0.8993, 0.8844, 0.8993, 0.8844, 0.8993, 0.8844, 0.8993, 0.8844, 0.8993, 0.8844, 0.8993, 0.8844, 0.8993, 0.8844, 0.8993, 0.8844, 0.8993, 0.8844, 0.8993, 0.8844, 0.8993, 0.8844, 0.8993, 0.8844, 0.8993, 0.8844, 0.8993, 0.8844, 0.8993, 0.8844, 0.8993, 0.8844, 0.8993, 0.8844, 0.8993, 0.8844, 0.8993, 0.8844, 0.8993, 0.8844, 0.8993, 0.2375, 0.8993, 0.2375, 0.8993, 0.8844, 0.8993, 0.2375, 0.8993, 0.2375, 0.8993, 0.8844, 0.8993, 0.8844, 0.8993, 0.2375, 0.8993, 0.2375, 0.8993, 0.8844, 0.8993, 0.2375, 0.8993, 0.8844, 0.8993, 0.8844, 0.8993, 0.2375, 0.8993, 0.2375, 0.8993, 0.2375, 0.8993, 0.2375, 0.8993, 0.2375, 0.8993, 0.8844, 0.8993, 0.8844, 0.8993, 0.8844, 0.8993, 0.8844, 0.8993, 0.8844, 0.8993, 0.8844, 0.8993, 0.8844, 0.8993, 0.8844, 0.8993, 0.2375, 0.8993, 0.8844, 0.8993, 0.8844, 0.8993, 0.2375, 0.8993, 0.2375, 0.8993, 0.2375, 0.8993, 0.2375, 0.8993, 0.2375, 0.8993, 0.8844, 0.8993, 0.2375, 0.8993, 0.2375, 0.8993, 0.8844, 0.8993, 0.2375, 0.8993, 0.2375, 0.8993, 0.2375, 0.8993, 0.2375, 0.8993, 0.8844, 0.8993, 0.2375, 0.8993, 0.2375, 0.8993, 0.8844, 0.8993, 0.8844, 0.8993, 0.2375, 0.8993, 0.2375, 0.8993, 0.8844, 0.8993, 0.8844, 0.8993, 0.8844, 0.8993, 0.8844, 0.8993, 0.8844, 0.8993, 0.2375, 0.8993, 0.8844, 0.8993, 0.8844, 0.8993, 0.2375, 0.3126, 0.3399, 0.3126, 0.2617, 0.3126, 0.2617, 0.3126, 0.3399, 0.1562, 0.1835, 0.2344, 0.1835, 0.2344, 0.2617, 0.1562, 0.2617, 0.2344, 0.2617, 0.2344, 0.3399, 0.2344, 0.3399, 0.2344, 0.2617, 0.1562, 0.3399, 0.2344, 0.3399, 0.2344, 0.4181, 0.1562, 0.4181, 0.07804, 0.2617, 0.1562, 0.2617, 0.1562, 0.3399, 0.07804, 0.3399, 0.2344, 0.2617, 0.3126, 0.2617, 0.3126, 0.3399, 0.2344, 0.3399, 0.2344, 0.3399, 0.1562, 0.3399, 0.1562, 0.3399, 0.2344, 0.3399, 0.1562, 0.2617, 0.2344, 0.2617, 0.2344, 0.2617, 0.1562, 0.2617, 0.2344, 0.3399, 0.1562, 0.3399, 0.1562, 0.3399, 0.2344, 0.3399, 0.1562, 0.3399, 0.1562, 0.2617, 0.1562, 0.2617, 0.1562, 0.3399, 0.1562, 0.2617, 0.2344, 0.2617, 0.2344, 0.3399, 0.1562, 0.3399, 0.1562, 0.3399, 0.1562, 0.2617, 0.1562, 0.2617, 0.1562, 0.3399, 0.2344, 0.2617, 0.2344, 0.3399, 0.2344, 0.3399, 0.2344, 0.2617, 0.1562, 0.2617, 0.2344, 0.2617, 0.2344, 0.2617, 0.1562, 0.2617, 0.3126, 0.3399, 0.3126, 0.2617, 0.3126, 0.2617, 0.3126, 0.3399, 0.07804, 0.2617, 0.07804, 0.3399, 0.07804, 0.3399, 0.07804, 0.2617, 0.2344, 0.1835, 0.1562, 0.1835, 0.1562, 0.1835, 0.2344, 0.1835, 0.1562, 0.4181, 0.2344, 0.4181, 0.2344, 0.4181, 0.1562, 0.4181, 0.1562, 0.1054, 0.2344, 0.1054, 0.2344, 0.1835, 0.1562, 0.1835, 0.07804, 0.2617, 0.07804, 0.3399, 0.07804, 0.3399, 0.07804, 0.2617, 0.2344, 0.1835, 0.1562, 0.1835, 0.1562, 0.1835, 0.2344, 0.1835, 0.1562, 0.4181, 0.2344, 0.4181, 0.2344, 0.4181, 0.1562, 0.4181, 0.1562, 0.1054, 0.2344, 0.1054, 0.2344, 0.1835, 0.1562, 0.1835, 0.1562, 0.1835, 0.2344, 0.1835, 0.2344, 0.2617, 0.1562, 0.2617, 0.1562, 0.2617, 0.2344, 0.2617, 0.2344, 0.3399, 0.1562, 0.3399, 0.1562, 0.3399, 0.2344, 0.3399, 0.2344, 0.4181, 0.1562, 0.4181, 0.07804, 0.2617, 0.1562, 0.2617, 0.1562, 0.3399, 0.07804, 0.3399, 0.2344, 0.2617, 0.3126, 0.2617, 0.3126, 0.3399, 0.2344, 0.3399, 0.8993, 0.8844, 0.8993, 0.2375, 0.8993, 0.2375, 0.8993, 0.8844, 0.8993, 0.8844, 0.8993, 0.8844, 0.8993, 0.8844, 0.8993, 0.8844, 0.8993, 0.2375, 0.8993, 0.8844, 0.8993, 0.8844, 0.8993, 0.2375, 0.8993, 0.2375, 0.8993, 0.2375, 0.8993, 0.2375, 0.8993, 0.2375, 0.8993, 0.2375, 0.8993, 0.2375, 0.8993, 0.2375, 0.8993, 0.8844, 0.8993, 0.8844, 0.8993, 0.2375, 0.8993, 0.2375, 0.8993, 0.2375, 0.8993, 0.2375, 0.8993, 0.2375, 0.8993, 0.8844, 0.8993, 0.2375, 0.8993, 0.2375, 0.8993, 0.8844, 0.8993, 0.8844, 0.8993, 0.2375, 0.8993, 0.2375, 0.8993, 0.8844, 0.8993, 0.2375, 0.8993, 0.8844, 0.8993, 0.8844, 0.8993, 0.2375, 0.8993, 0.8844, 0.8993, 0.2375, 0.8993, 0.2375, 0.8993, 0.8844, 0.8993, 0.2375, 0.8993, 0.2375, 0.8993, 0.2375, 0.8993, 0.2375, 0.8993, 0.2375, 0.8993, 0.8844, 0.8993, 0.8844, 0.8993, 0.2375, 0.8993, 0.8844, 0.8993, 0.8844, 0.8993, 0.8844, 0.8993, 0.8844, 0.8993, 0.8844, 0.8993, 0.2375, 0.8993, 0.2375, 0.8993, 0.8844, 0.8993, 0.2375, 0.8993, 0.2375, 0.8993, 0.2375, 0.8993, 0.2375, 0.8993, 0.2375, 0.8993, 0.2375, 0.8993, 0.2375, 0.8993, 0.2375, 0.8993, 0.8844, 0.8993, 0.8844, 0.8993, 0.8844, 0.8993, 0.8844, 0.8993, 0.8844, 0.8993, 0.8844, 0.8993, 0.8844, 0.8993, 0.8844, 0.8993, 0.8844, 0.8993, 0.8844, 0.8993, 0.8844, 0.8993, 0.8844, 0.8993, 0.8844, 0.8993, 0.8844, 0.8993, 0.2375, 0.8993, 0.2375, 0.8993, 0.2375, 0.8993, 0.2375, 0.8993, 0.8844, 0.8993, 0.8844, 0.8993, 0.8844, 0.8993, 0.8844, 0.8993, 0.8844, 0.8993, 0.8844, 0.8993, 0.8844, 0.8993, 0.8844, 0.8993, 0.2375, 0.8993, 0.2375, 0.8993, 0.2375, 0.8993, 0.2375, 0.8993, 0.8844, 0.8993, 0.2375, 0.8993, 0.2375, 0.8993, 0.8844, 0.8993, 0.8844, 0.8993, 0.2375, 0.8993, 0.2375, 0.8993, 0.8844, 0.8993, 0.2375, 0.8993, 0.2375, 0.8993, 0.2375, 0.8993, 0.2375, 0.8993, 0.8844, 0.8993, 0.8844, 0.8993, 0.8844, 0.8993, 0.8844, 0.8993, 0.2375, 0.8993, 0.8844, 0.8993, 0.8844, 0.8993, 0.2375, 0.8993, 0.2375, 0.8993, 0.8844, 0.8993, 0.8844, 0.8993, 0.2375, 0.8993, 0.8844, 0.8993, 0.8844, 0.8993, 0.2375, 0.8993, 0.2375, 0.8993, 0.8844, 0.8993, 0.2375, 0.8993, 0.2375, 0.8993, 0.8844, 0.8993, 0.8844, 0.8993, 0.2375, 0.8993, 0.2375, 0.8993, 0.8844, 0.1562, 0.1054, 0.2344, 0.1054, 0.2344, 0.1835, 0.1562, 0.1835, 0.1562, 0.1835, 0.2344, 0.1835, 0.2344, 0.2617, 0.1562, 0.2617, 0.1562, 0.2617, 0.2344, 0.2617, 0.2344, 0.3399, 0.1562, 0.3399, 0.1562, 0.3399, 0.2344, 0.3399, 0.2344, 0.4181, 0.1562, 0.4181, 0.07804, 0.2617, 0.1562, 0.2617, 0.1562, 0.3399, 0.07804, 0.3399, 0.2344, 0.2617, 0.3126, 0.2617, 0.3126, 0.3399, 0.2344, 0.3399, 0.8395, 0.2996, 0.8395, 0.378, 0.8395, 0.4531, 0.8993, 0.4523, 0.8993, 0.2375, 0.8395, 0.2375, 0.8395, 0.02181, 0.8395, 0.2375, 0.8993, 0.2375, 0.8993, 0.02181, 0.8395, 0.4531, 0.8395, 0.6688, 0.4287, 0.1041, 0.8993, 0.4523, 0.8993, 0.4523, 0.4287, 0.1041, 0.4287, 0.1041, 0.8993, 0.4523, 0.8993, 0.02181, 0.8993, 0.2375, 0.8993, 0.2375, 0.8993, 0.02181, 0.8993, 0.4523, 0.8993, 0.6696, 0.8993, 0.02181, 0.8993, 0.2375, 0.8993, 0.6696, 0.8993, 0.8844, 0.8993, 0.8844, 0.8993, 0.6696, 0.8993, 0.02181, 0.8993, 0.2375, 0.8993, 0.2375, 0.8993, 0.02181, 0.8993, 0.4523, 0.4287, 0.1041, 0.4287, 0.1041, 0.8993, 0.4523, 0.8993, 0.8844, 0.8993, 0.6696, 0.8395, 0.6688, 0.8395, 0.7439, 0.8395, 0.8224, 0.8395, 0.8844, 0.8993, 0.4523, 0.8993, 0.4523, 0.8993, 0.2375, 0.8993, 0.2375, 0.8993, 0.6696, 0.8993, 0.8844, 0.8993, 0.8844, 0.8993, 0.6696, 0.8993, 0.4523, 0.8993, 0.4523, 0.8993, 0.2375, 0.8993, 0.2375, 0.8395, 0.7439, 0.8395, 0.6688, 0.8395, 0.6688, 0.8395, 0.7439, 0.8395, 0.4531, 0.8395, 0.378, 0.8395, 0.378, 0.8395, 0.4531, 0.8395, 0.6688, 0.8395, 0.4531, 0.8395, 0.4531, 0.8395, 0.6688, 0.8395, 0.2996, 0.8395, 0.2375, 0.8395, 0.2375, 0.8395, 0.2996, 0.8395, 0.2375, 0.8395, 0.02181, 0.8395, 0.02181, 0.8395, 0.2375, 0.8395, 0.8844, 0.8395, 0.8224, 0.8395, 0.8224, 0.8395, 0.8844, 0.8395, 0.7439, 0.8395, 0.378, 0.8395, 0.378, 0.8395, 0.7439, 0.8395, 0.2996, 0.8395, 0.8224, 0.8395, 0.8224, 0.8395, 0.2996, 0.8395, 0.2996, 0.8395, 0.8224, 0.8395, 0.7439, 0.8395, 0.378, 0.8395, 0.8224, 0.8395, 0.2996, 0.8395, 0.2375, 0.8395, 0.02181, 0.8395, 0.4531, 0.8395, 0.378, 0.8395, 0.7439, 0.8395, 0.6688, 0.7704, 0.4531, 0.7704, 0.2375, 0.7704, 0.2375, 0.7704, 0.4531, 0.7704, 0.8844, 0.7704, 0.6688, 0.7704, 0.6688, 0.7704, 0.8844, 0.7704, 0.6688, 0.7704, 0.4531, 0.7704, 0.4531, 0.7704, 0.6688, 0.7704, 0.2375, 0.7704, 0.02181, 0.7704, 0.02181, 0.7704, 0.2375, 0.7704, 0.6688, 0.7704, 0.8844, 0.8154, 0.8844, 0.8154, 0.6688, 0.7704, 0.4531, 0.7704, 0.6688, 0.8154, 0.6688, 0.8154, 0.4531, 0.7704, 0.2375, 0.7704, 0.4531, 0.8154, 0.4531, 0.8154, 0.2375, 0.7704, 0.02181, 0.7704, 0.2375, 0.8154, 0.2375, 0.8154, 0.02181, 0.7704, 0.8844, 0.7704, 0.6688, 0.7704, 0.4531, 0.7704, 0.2375, 0.8154, 0.02181, 0.8154, 0.2375, 0.8154, 0.4531, 0.8154, 0.6688, 0.1562, 0.1054, 0.2344, 0.1054, 0.2344, 0.1835, 0.1562, 0.1835, 0.1562, 0.1835, 0.2344, 0.1835, 0.2344, 0.2617, 0.1562, 0.2617, 0.1562, 0.2617, 0.2344, 0.2617, 0.2344, 0.3399, 0.1562, 0.3399, 0.1562, 0.3399, 0.2344, 0.3399, 0.2344, 0.4181, 0.1562, 0.4181, 0.07804, 0.2617, 0.1562, 0.2617, 0.1562, 0.3399, 0.07804, 0.3399, 0.2344, 0.2617, 0.3126, 0.2617, 0.3126, 0.3399, 0.2344, 0.3399, 0.1562, 0.1054, 0.2344, 0.1054, 0.2344, 0.1835, 0.1562, 0.1835, 0.1562, 0.1835, 0.2344, 0.1835, 0.2344, 0.2617, 0.1562, 0.2617, 0.1562, 0.2617, 0.2344, 0.2617, 0.2344, 0.3399, 0.1562, 0.3399, 0.1562, 0.3399, 0.2344, 0.3399, 0.2344, 0.4181, 0.1562, 0.4181, 0.07804, 0.2617, 0.1562, 0.2617, 0.1562, 0.3399, 0.07804, 0.3399, 0.2344, 0.2617, 0.3126, 0.2617, 0.3126, 0.3399, 0.2344, 0.3399, 0.1562, 0.1054, 0.2344, 0.1054, 0.2344, 0.1835, 0.1562, 0.1835, 0.1562, 0.1835, 0.2344, 0.1835, 0.2344, 0.2617, 0.1562, 0.2617, 0.1562, 0.2617, 0.2344, 0.2617, 0.2344, 0.3399, 0.1562, 0.3399, 0.1562, 0.3399, 0.2344, 0.3399, 0.2344, 0.4181, 0.1562, 0.4181, 0.07804, 0.2617, 0.1562, 0.2617, 0.1562, 0.3399, 0.07804, 0.3399, 0.2344, 0.2617, 0.3126, 0.2617, 0.3126, 0.3399, 0.2344, 0.3399, 0.7704, 0.4531, 0.7704, 0.2375, 0.7704, 0.2375, 0.7704, 0.4531, 0.7704, 0.6688, 0.7704, 0.4531, 0.7704, 0.4531, 0.7704, 0.6688, 0.7704, 0.2375, 0.7704, 0.02181, 0.7704, 0.02181, 0.7704, 0.2375, 0.7704, 0.6688, 0.7704, 0.4531, 0.7704, 0.4531, 0.7704, 0.6688, 0.7704, 0.8844, 0.7704, 0.6688, 0.7704, 0.6688, 0.7704, 0.8844, 0.7704, 0.8844, 0.7704, 0.6688, 0.7704, 0.4531, 0.7704, 0.2375, 0.7704, 0.8844, 0.7704, 0.6688, 0.7704, 0.6688, 0.7704, 0.8844, 0.7704, 0.4531, 0.7704, 0.2375, 0.7704, 0.2375, 0.7704, 0.4531, 0.7704, 0.2375, 0.7704, 0.02181, 0.7704, 0.02181, 0.7704, 0.2375, 0.7704, 0.8844, 0.7704, 0.2375, 0.7704, 0.4531, 0.7704, 0.6688, 0.6877, 0.491, 0.7084, 0.4884, 0.7112, 0.5183, 0.6856, 0.5216, 0.9789, 0.2621, 0.9789, 0.7163, 0.7604, 0.5245, 0.7959, 0.4256, 0.7305, 0.3266, 0.9789, 0.2621, 0.7959, 0.4256, 0.7805, 0.3672, 0.6956, 0.3734, 0.7123, 0.3757, 0.7097, 0.4208, 0.6926, 0.418, 0.7123, 0.3757, 0.7113, 0.3484, 0.7276, 0.3702, 0.7271, 0.393, 0.9789, 0.7163, 0.7236, 0.5557, 0.7416, 0.5225, 0.7604, 0.5245, 0.699, 0.3212, 0.7305, 0.3266, 0.7113, 0.3484, 0.6972, 0.3484, 0.7191, 0.02188, 0.9789, 0.2621, 0.7305, 0.3266, 0.699, 0.3212, 0.7959, 0.4256, 0.7604, 0.5245, 0.722, 0.4913, 0.7228, 0.4469, 0.722, 0.4913, 0.7604, 0.5245, 0.7416, 0.5225, 0.7273, 0.506, 0.7959, 0.4256, 0.7271, 0.393, 0.7276, 0.3702, 0.7805, 0.3672, 0.7959, 0.4256, 0.7228, 0.4469, 0.7256, 0.4223, 0.7271, 0.393, 0.7112, 0.5183, 0.7084, 0.4884, 0.722, 0.4913, 0.7273, 0.506, 0.7097, 0.4208, 0.7123, 0.3757, 0.7271, 0.393, 0.7256, 0.4223, 0.7236, 0.5557, 0.7112, 0.5183, 0.7273, 0.506, 0.7416, 0.5225, 0.7084, 0.4884, 0.7091, 0.4481, 0.7228, 0.4469, 0.722, 0.4913, 0.7091, 0.4481, 0.7097, 0.4208, 0.7256, 0.4223, 0.7228, 0.4469, 0.7113, 0.3484, 0.7305, 0.3266, 0.7805, 0.3672, 0.7276, 0.3702, 0.1492, 0.2081, 0.1514, 0.255, 0.1086, 0.2784, 0.1241, 0.1792, 0.1928, 0.2133, 0.1492, 0.2081, 0.1241, 0.1792, 0.1997, 0.1601, 0.1562, 0.2617, 0.1953, 0.2617, 0.1953, 0.3399, 0.1562, 0.3399, 0.1562, 0.2226, 0.1953, 0.2226, 0.1953, 0.2617, 0.1562, 0.2617, 0.7123, 0.3757, 0.6956, 0.3734, 0.6972, 0.3484, 0.7113, 0.3484, 0.7236, 0.5557, 0.6825, 0.5688, 0.6856, 0.5216, 0.7112, 0.5183, 0.7084, 0.4884, 0.6877, 0.491, 0.6908, 0.4437, 0.7091, 0.4481, 0.7091, 0.4481, 0.6908, 0.4437, 0.6926, 0.418, 0.7097, 0.4208, 0.9789, 0.7163, 0.6613, 0.8844, 0.6825, 0.5688, 0.7236, 0.5557, 0.1953, 0.3399, 0.2344, 0.3399, 0.2344, 0.379, 0.1953, 0.379, 0.1562, 0.3399, 0.1953, 0.3399, 0.1953, 0.379, 0.1562, 0.379, 0.2344, 0.2617, 0.2735, 0.2617, 0.2735, 0.3399, 0.2344, 0.3399, 0.8683, 0.197, 0.8697, 0.2181, 0.8656, 0.218, 0.8642, 0.1976, 0.8861, 0.2295, 0.8667, 0.2355, 0.8656, 0.218, 0.8697, 0.2181, 0.6056, 0.329, 0.6112, 0.3282, 0.6102, 0.3421, 0.6046, 0.3404, 0.5916, 0.3269, 0.6117, 0.3201, 0.6112, 0.3282, 0.6056, 0.329, 0.5772, 0.3146, 0.6132, 0.2985, 0.6117, 0.3201, 0.5916, 0.3269, 0.4532, 0.3887, 0.5747, 0.354, 0.608, 0.3751, 0.584, 0.7335, 0.1086, 0.2784, 0.1821, 0.3215, 0.1705, 0.4107, 0.0377, 0.3101, 0.463, 0.2504, 0.6312, 0.02883, 0.6273, 0.08688, 0.4763, 0.2571, 0.1514, 0.255, 0.1897, 0.2618, 0.1821, 0.3215, 0.1086, 0.2784, 0.9411, 0.1599, 0.8549, 0.06121, 0.8527, 0.02883, 0.9549, 0.1565, 0.914, 0.2277, 0.8691, 0.2694, 0.8667, 0.2355, 0.8861, 0.2295, 0.9048, 0.1756, 0.8615, 0.1587, 0.8549, 0.06121, 0.9411, 0.1599, 0.8209, 0.1813, 0.8486, 0.1857, 0.8467, 0.2322, 0.8189, 0.2342, 0.8691, 0.2694, 0.9121, 0.902, 0.7851, 0.2418, 0.8189, 0.2342, 0.8189, 0.2342, 0.7851, 0.2418, 0.7829, 0.1707, 0.8209, 0.1813, 0.1997, 0.1601, 0.2095, 0.08304, 0.3266, 0.1636, 0.2687, 0.1984, 0.9121, 0.902, 0.9177, 0.9842, 0.7902, 0.3267, 0.7851, 0.2418, 0.7851, 0.2418, 0.7902, 0.3267, 0.7687, 0.1692, 0.7829, 0.1707, 0.2687, 0.1984, 0.3266, 0.1636, 0.3266, 0.3481, 0.2639, 0.2996, 0.5768, 0.8413, 0.584, 0.7335, 0.7596, 0.4092, 0.7684, 0.4241, 0.7684, 0.4241, 0.7596, 0.4092, 0.7543, 0.2758, 0.7684, 0.2709, 0.608, 0.3751, 0.6096, 0.352, 0.6318, 0.3449, 0.6438, 0.3586, 0.7596, 0.4092, 0.6438, 0.3586, 0.6466, 0.3192, 0.7543, 0.2758, 0.6273, 0.08688, 0.7543, 0.2758, 0.6466, 0.3192, 0.6132, 0.2985, 0.6318, 0.3449, 0.6161, 0.3412, 0.6166, 0.3297, 0.6307, 0.3295, 0.6096, 0.352, 0.6102, 0.3421, 0.6161, 0.3412, 0.6318, 0.3449, 0.6438, 0.3586, 0.6318, 0.3449, 0.6307, 0.3295, 0.6466, 0.3192, 0.8615, 0.1587, 0.8631, 0.1823, 0.8486, 0.1857, 0.8209, 0.1813, 0.8486, 0.1857, 0.86, 0.1976, 0.8615, 0.2186, 0.8467, 0.2322, 0.8631, 0.1823, 0.8642, 0.1976, 0.86, 0.1976, 0.8486, 0.1857, 0.2474, 0.3399, 0.1953, 0.3399, 0.2214, 0.4181, 0.2214, 0.1054, 0.1953, 0.1835, 0.2474, 0.1835, 0.2474, 0.2617, 0.1953, 0.2617, 0.1953, 0.3399, 0.2474, 0.3399, 0.2474, 0.1835, 0.1953, 0.1835, 0.1953, 0.2617, 0.2474, 0.2617, 0.1693, 0.1054, 0.1432, 0.1835, 0.1953, 0.1835, 0.1953, 0.2617, 0.1432, 0.2617, 0.1432, 0.3399, 0.1953, 0.3399, 0.1953, 0.1835, 0.1432, 0.1835, 0.1432, 0.2617, 0.1953, 0.2617, 0.1953, 0.3399, 0.1432, 0.3399, 0.1693, 0.4181, 0.1171, 0.1054, 0.09107, 0.1835, 0.1432, 0.1835, 0.1432, 0.2617, 0.09107, 0.2617, 0.09107, 0.3399, 0.1432, 0.3399, 0.1432, 0.1835, 0.09107, 0.1835, 0.09107, 0.2617, 0.1432, 0.2617, 0.1432, 0.3399, 0.09107, 0.3399, 0.1171, 0.4181, 0.09107, 0.3399, 0.03895, 0.3399, 0.06501, 0.4181, 0.06501, 0.1054, 0.03895, 0.1835, 0.09107, 0.1835, 0.09107, 0.2617, 0.03895, 0.2617, 0.03895, 0.3399, 0.09107, 0.3399, 0.09107, 0.1835, 0.03895, 0.1835, 0.03895, 0.2617, 0.09107, 0.2617, 0.3517, 0.1835, 0.2996, 0.1835, 0.2996, 0.2617, 0.3517, 0.2617, 0.3517, 0.3399, 0.2996, 0.3399, 0.3256, 0.4181, 0.3256, 0.1054, 0.2996, 0.1835, 0.3517, 0.1835, 0.3517, 0.2617, 0.2996, 0.2617, 0.2996, 0.3399, 0.3517, 0.3399, 0.2996, 0.1835, 0.2474, 0.1835, 0.2474, 0.2617, 0.2996, 0.2617, 0.2996, 0.3399, 0.2474, 0.3399, 0.2735, 0.4181, 0.2735, 0.1054, 0.2474, 0.1835, 0.2996, 0.1835, 0.2996, 0.2617, 0.2474, 0.2617, 0.2474, 0.3399, 0.2996, 0.3399, 0.1953, 0.2226, 0.1953, 0.2617, 0.2344, 0.2617, 0.2344, 0.2226, 0.1953, 0.2617, 0.1953, 0.3399, 0.2344, 0.3399, 0.2344, 0.2617, 0.1171, 0.2617, 0.1171, 0.3399, 0.1562, 0.3399, 0.1562, 0.2617, 0.8993, 0.2375, 0.8993, 0.2375, 0.8993, 0.8844, 0.8993, 0.8844, 0.8993, 0.2375, 0.8993, 0.2375, 0.8993, 0.2375, 0.8993, 0.2375, 0.8993, 0.8844, 0.8993, 0.8844, 0.8993, 0.2375, 0.8993, 0.2375, 0.8993, 0.8844, 0.8993, 0.8844, 0.8993, 0.8844, 0.8993, 0.8844, 0.8993, 0.8844, 0.8993, 0.8844, 0.8993, 0.2375, 0.8993, 0.2375, 0.8993, 0.2375, 0.8993, 0.2375, 0.8993, 0.8844, 0.8993, 0.8844, 0.8993, 0.2375, 0.8993, 0.2375, 0.8993, 0.2375, 0.8993, 0.2375, 0.8993, 0.2375, 0.8993, 0.2375, 0.8993, 0.8844, 0.8993, 0.8844, 0.8993, 0.2375, 0.8993, 0.8844, 0.8993, 0.8844, 0.8993, 0.2375, 0.8993, 0.8844, 0.8993, 0.8844, 0.8993, 0.2375, 0.8993, 0.2375, 0.8993, 0.8844, 0.8993, 0.8844, 0.8993, 0.8844, 0.8993, 0.8844, 0.8993, 0.8844, 0.8993, 0.8844, 0.8993, 0.8844, 0.8993, 0.8844, 0.8993, 0.2375, 0.8993, 0.2375, 0.8993, 0.2375, 0.8993, 0.2375, 0.8993, 0.8844, 0.8993, 0.8844, 0.8993, 0.8844, 0.8993, 0.8844, 0.8993, 0.8844, 0.8993, 0.8844, 0.8993, 0.8844, 0.8993, 0.8844, 0.8993, 0.8844, 0.8993, 0.8844, 0.8993, 0.8844, 0.8993, 0.8844, 0.8993, 0.8844, 0.8993, 0.8844, 0.8993, 0.8844, 0.8993, 0.8844, 0.8993, 0.8844, 0.8993, 0.8844, 0.8993, 0.8844, 0.8993, 0.8844, 0.8993, 0.8844, 0.8993, 0.8844, 0.8993, 0.8844, 0.8993, 0.8844, 0.8993, 0.8844, 0.8993, 0.8844, 0.8993, 0.8844, 0.8993, 0.8844, 0.8993, 0.8844, 0.8993, 0.8844, 0.8993, 0.8844, 0.8993, 0.8844, 0.8993, 0.8844, 0.8993, 0.2375, 0.8993, 0.2375, 0.8993, 0.8844, 0.8993, 0.8844, 0.8993, 0.8844, 0.8993, 0.2375, 0.8993, 0.2375, 0.8993, 0.8844, 0.8993, 0.8844, 0.8993, 0.2375, 0.8993, 0.2375, 0.8993, 0.2375, 0.8993, 0.2375, 0.8993, 0.8844, 0.8993, 0.8844, 0.8993, 0.2375, 0.8993, 0.2375, 0.8993, 0.2375, 0.8993, 0.2375, 0.8993, 0.8844, 0.8993, 0.8844, 0.8993, 0.8844, 0.8993, 0.8844, 0.8993, 0.8844, 0.8993, 0.8844, 0.8993, 0.8844, 0.8993, 0.8844, 0.8993, 0.2375, 0.8993, 0.2375, 0.8993, 0.8844, 0.8993, 0.8844, 0.8993, 0.2375, 0.8993, 0.2375, 0.8993, 0.2375, 0.8993, 0.2375, 0.8993, 0.8844, 0.8993, 0.8844, 0.8993, 0.2375, 0.8993, 0.2375, 0.8993, 0.2375, 0.8993, 0.2375, 0.8993, 0.2375, 0.8993, 0.2375, 0.8993, 0.8844, 0.8993, 0.8844, 0.8993, 0.2375, 0.8993, 0.2375, 0.8993, 0.8844, 0.8993, 0.8844, 0.8993, 0.2375, 0.8993, 0.2375, 0.8993, 0.8844, 0.8993, 0.8844, 0.8993, 0.8844, 0.8993, 0.8844, 0.8993, 0.2375, 0.8993, 0.2375, 0.8993, 0.8844, 0.8993, 0.8844, 0.3126, 0.3399, 0.3126, 0.3399, 0.3126, 0.2617, 0.3126, 0.2617, 0.1562, 0.1835, 0.1562, 0.2617, 0.2344, 0.2617, 0.2344, 0.1835, 0.2344, 0.2617, 0.2344, 0.2617, 0.2344, 0.3399, 0.2344, 0.3399, 0.1562, 0.3399, 0.1562, 0.4181, 0.2344, 0.4181, 0.2344, 0.3399, 0.07804, 0.2617, 0.07804, 0.3399, 0.1562, 0.3399, 0.1562, 0.2617, 0.2344, 0.2617, 0.2344, 0.3399, 0.3126, 0.3399, 0.3126, 0.2617, 0.2344, 0.3399, 0.2344, 0.3399, 0.1562, 0.3399, 0.1562, 0.3399, 0.1562, 0.2617, 0.1562, 0.2617, 0.2344, 0.2617, 0.2344, 0.2617, 0.2344, 0.3399, 0.2344, 0.3399, 0.1562, 0.3399, 0.1562, 0.3399, 0.1562, 0.3399, 0.1562, 0.3399, 0.1562, 0.2617, 0.1562, 0.2617, 0.1562, 0.2617, 0.1562, 0.3399, 0.2344, 0.3399, 0.2344, 0.2617, 0.1562, 0.3399, 0.1562, 0.3399, 0.1562, 0.2617, 0.1562, 0.2617, 0.2344, 0.2617, 0.2344, 0.2617, 0.2344, 0.3399, 0.2344, 0.3399, 0.1562, 0.2617, 0.1562, 0.2617, 0.2344, 0.2617, 0.2344, 0.2617, 0.3126, 0.3399, 0.3126, 0.3399, 0.3126, 0.2617, 0.3126, 0.2617, 0.07804, 0.2617, 0.07804, 0.2617, 0.07804, 0.3399, 0.07804, 0.3399, 0.2344, 0.1835, 0.2344, 0.1835, 0.1562, 0.1835, 0.1562, 0.1835, 0.1562, 0.4181, 0.1562, 0.4181, 0.2344, 0.4181, 0.2344, 0.4181, 0.1562, 0.1054, 0.1562, 0.1835, 0.2344, 0.1835, 0.2344, 0.1054, 0.07804, 0.2617, 0.07804, 0.2617, 0.07804, 0.3399, 0.07804, 0.3399, 0.2344, 0.1835, 0.2344, 0.1835, 0.1562, 0.1835, 0.1562, 0.1835, 0.1562, 0.4181, 0.1562, 0.4181, 0.2344, 0.4181, 0.2344, 0.4181, 0.1562, 0.1054, 0.1562, 0.1835, 0.2344, 0.1835, 0.2344, 0.1054, 0.1562, 0.1835, 0.1562, 0.2617, 0.2344, 0.2617, 0.2344, 0.1835, 0.1562, 0.2617, 0.1562, 0.3399, 0.2344, 0.3399, 0.2344, 0.2617, 0.1562, 0.3399, 0.1562, 0.4181, 0.2344, 0.4181, 0.2344, 0.3399, 0.07804, 0.2617, 0.07804, 0.3399, 0.1562, 0.3399, 0.1562, 0.2617, 0.2344, 0.2617, 0.2344, 0.3399, 0.3126, 0.3399, 0.3126, 0.2617, 0.8993, 0.8844, 0.8993, 0.8844, 0.8993, 0.2375, 0.8993, 0.2375, 0.8993, 0.8844, 0.8993, 0.8844, 0.8993, 0.8844, 0.8993, 0.8844, 0.8993, 0.2375, 0.8993, 0.2375, 0.8993, 0.8844, 0.8993, 0.8844, 0.8993, 0.2375, 0.8993, 0.2375, 0.8993, 0.2375, 0.8993, 0.2375, 0.8993, 0.2375, 0.8993, 0.2375, 0.8993, 0.2375, 0.8993, 0.2375, 0.8993, 0.8844, 0.8993, 0.8844, 0.8993, 0.2375, 0.8993, 0.2375, 0.8993, 0.2375, 0.8993, 0.2375, 0.8993, 0.8844, 0.8993, 0.8844, 0.8993, 0.2375, 0.8993, 0.2375, 0.8993, 0.8844, 0.8993, 0.8844, 0.8993, 0.2375, 0.8993, 0.2375, 0.8993, 0.2375, 0.8993, 0.2375, 0.8993, 0.8844, 0.8993, 0.8844, 0.8993, 0.8844, 0.8993, 0.8844, 0.8993, 0.2375, 0.8993, 0.2375, 0.8993, 0.2375, 0.8993, 0.2375, 0.8993, 0.2375, 0.8993, 0.2375, 0.8993, 0.2375, 0.8993, 0.2375, 0.8993, 0.8844, 0.8993, 0.8844, 0.8993, 0.8844, 0.8993, 0.8844, 0.8993, 0.8844, 0.8993, 0.8844, 0.8993, 0.8844, 0.8993, 0.8844, 0.8993, 0.2375, 0.8993, 0.2375, 0.8993, 0.2375, 0.8993, 0.2375, 0.8993, 0.2375, 0.8993, 0.2375, 0.8993, 0.2375, 0.8993, 0.2375, 0.8993, 0.2375, 0.8993, 0.2375, 0.8993, 0.8844, 0.8993, 0.8844, 0.8993, 0.8844, 0.8993, 0.8844, 0.8993, 0.8844, 0.8993, 0.8844, 0.8993, 0.8844, 0.8993, 0.8844, 0.8993, 0.8844, 0.8993, 0.8844, 0.8993, 0.8844, 0.8993, 0.8844, 0.8993, 0.8844, 0.8993, 0.8844, 0.8993, 0.2375, 0.8993, 0.2375, 0.8993, 0.2375, 0.8993, 0.2375, 0.8993, 0.8844, 0.8993, 0.8844, 0.8993, 0.8844, 0.8993, 0.8844, 0.8993, 0.8844, 0.8993, 0.8844, 0.8993, 0.8844, 0.8993, 0.8844, 0.8993, 0.2375, 0.8993, 0.2375, 0.8993, 0.2375, 0.8993, 0.2375, 0.8993, 0.8844, 0.8993, 0.8844, 0.8993, 0.2375, 0.8993, 0.2375, 0.8993, 0.8844, 0.8993, 0.8844, 0.8993, 0.2375, 0.8993, 0.2375, 0.8993, 0.2375, 0.8993, 0.2375, 0.8993, 0.2375, 0.8993, 0.2375, 0.8993, 0.8844, 0.8993, 0.8844, 0.8993, 0.8844, 0.8993, 0.8844, 0.8993, 0.2375, 0.8993, 0.2375, 0.8993, 0.8844, 0.8993, 0.8844, 0.8993, 0.2375, 0.8993, 0.2375, 0.8993, 0.8844, 0.8993, 0.8844, 0.8993, 0.8844, 0.8993, 0.2375, 0.8993, 0.2375, 0.8993, 0.8844, 0.8993, 0.8844, 0.8993, 0.8844, 0.8993, 0.2375, 0.8993, 0.2375, 0.8993, 0.8844, 0.8993, 0.8844, 0.8993, 0.2375, 0.8993, 0.2375, 0.1562, 0.1054, 0.1562, 0.1835, 0.2344, 0.1835, 0.2344, 0.1054, 0.1562, 0.1835, 0.1562, 0.2617, 0.2344, 0.2617, 0.2344, 0.1835, 0.1562, 0.2617, 0.1562, 0.3399, 0.2344, 0.3399, 0.2344, 0.2617, 0.1562, 0.3399, 0.1562, 0.4181, 0.2344, 0.4181, 0.2344, 0.3399, 0.07804, 0.2617, 0.07804, 0.3399, 0.1562, 0.3399, 0.1562, 0.2617, 0.2344, 0.2617, 0.2344, 0.3399, 0.3126, 0.3399, 0.3126, 0.2617, 0.8395, 0.2996, 0.8395, 0.2375, 0.8993, 0.2375, 0.8993, 0.4523, 0.8395, 0.4531, 0.8395, 0.378, 0.8395, 0.02181, 0.8993, 0.02181, 0.8993, 0.2375, 0.8395, 0.2375, 0.8395, 0.4531, 0.8993, 0.4523, 0.4287, 0.1041, 0.8395, 0.6688, 0.8993, 0.4523, 0.8993, 0.4523, 0.4287, 0.1041, 0.4287, 0.1041, 0.8993, 0.02181, 0.8993, 0.02181, 0.8993, 0.2375, 0.8993, 0.2375, 0.8993, 0.4523, 0.8993, 0.2375, 0.8993, 0.02181, 0.8993, 0.6696, 0.8993, 0.6696, 0.8993, 0.6696, 0.8993, 0.8844, 0.8993, 0.8844, 0.8993, 0.02181, 0.8993, 0.02181, 0.8993, 0.2375, 0.8993, 0.2375, 0.8993, 0.4523, 0.8993, 0.4523, 0.4287, 0.1041, 0.4287, 0.1041, 0.8993, 0.8844, 0.8395, 0.8844, 0.8395, 0.8224, 0.8395, 0.7439, 0.8395, 0.6688, 0.8993, 0.6696, 0.8993, 0.4523, 0.8993, 0.2375, 0.8993, 0.2375, 0.8993, 0.4523, 0.8993, 0.6696, 0.8993, 0.6696, 0.8993, 0.8844, 0.8993, 0.8844, 0.8993, 0.4523, 0.8993, 0.2375, 0.8993, 0.2375, 0.8993, 0.4523, 0.8395, 0.7439, 0.8395, 0.7439, 0.8395, 0.6688, 0.8395, 0.6688, 0.8395, 0.4531, 0.8395, 0.4531, 0.8395, 0.378, 0.8395, 0.378, 0.8395, 0.6688, 0.8395, 0.6688, 0.8395, 0.4531, 0.8395, 0.4531, 0.8395, 0.2996, 0.8395, 0.2996, 0.8395, 0.2375, 0.8395, 0.2375, 0.8395, 0.2375, 0.8395, 0.2375, 0.8395, 0.02181, 0.8395, 0.02181, 0.8395, 0.8844, 0.8395, 0.8844, 0.8395, 0.8224, 0.8395, 0.8224, 0.8395, 0.7439, 0.8395, 0.7439, 0.8395, 0.378, 0.8395, 0.378, 0.8395, 0.2996, 0.8395, 0.2996, 0.8395, 0.8224, 0.8395, 0.8224, 0.8395, 0.2996, 0.8395, 0.378, 0.8395, 0.7439, 0.8395, 0.8224, 0.8395, 0.8224, 0.8395, 0.02181, 0.8395, 0.2375, 0.8395, 0.2996, 0.8395, 0.4531, 0.8395, 0.6688, 0.8395, 0.7439, 0.8395, 0.378, 0.7704, 0.4531, 0.7704, 0.4531, 0.7704, 0.2375, 0.7704, 0.2375, 0.7704, 0.8844, 0.7704, 0.8844, 0.7704, 0.6688, 0.7704, 0.6688, 0.7704, 0.6688, 0.7704, 0.6688, 0.7704, 0.4531, 0.7704, 0.4531, 0.7704, 0.2375, 0.7704, 0.2375, 0.7704, 0.02181, 0.7704, 0.02181, 0.7704, 0.6688, 0.8154, 0.6688, 0.8154, 0.8844, 0.7704, 0.8844, 0.7704, 0.4531, 0.8154, 0.4531, 0.8154, 0.6688, 0.7704, 0.6688, 0.7704, 0.2375, 0.8154, 0.2375, 0.8154, 0.4531, 0.7704, 0.4531, 0.7704, 0.02181, 0.8154, 0.02181, 0.8154, 0.2375, 0.7704, 0.2375, 0.7704, 0.8844, 0.7704, 0.2375, 0.7704, 0.4531, 0.7704, 0.6688, 0.8154, 0.02181, 0.8154, 0.6688, 0.8154, 0.4531, 0.8154, 0.2375, 0.1562, 0.1054, 0.1562, 0.1835, 0.2344, 0.1835, 0.2344, 0.1054, 0.1562, 0.1835, 0.1562, 0.2617, 0.2344, 0.2617, 0.2344, 0.1835, 0.1562, 0.2617, 0.1562, 0.3399, 0.2344, 0.3399, 0.2344, 0.2617, 0.1562, 0.3399, 0.1562, 0.4181, 0.2344, 0.4181, 0.2344, 0.3399, 0.07804, 0.2617, 0.07804, 0.3399, 0.1562, 0.3399, 0.1562, 0.2617, 0.2344, 0.2617, 0.2344, 0.3399, 0.3126, 0.3399, 0.3126, 0.2617, 0.1562, 0.1054, 0.1562, 0.1835, 0.2344, 0.1835, 0.2344, 0.1054, 0.1562, 0.1835, 0.1562, 0.2617, 0.2344, 0.2617, 0.2344, 0.1835, 0.1562, 0.2617, 0.1562, 0.3399, 0.2344, 0.3399, 0.2344, 0.2617, 0.1562, 0.3399, 0.1562, 0.4181, 0.2344, 0.4181, 0.2344, 0.3399, 0.07804, 0.2617, 0.07804, 0.3399, 0.1562, 0.3399, 0.1562, 0.2617, 0.2344, 0.2617, 0.2344, 0.3399, 0.3126, 0.3399, 0.3126, 0.2617, 0.1562, 0.1054, 0.1562, 0.1835, 0.2344, 0.1835, 0.2344, 0.1054, 0.1562, 0.1835, 0.1562, 0.2617, 0.2344, 0.2617, 0.2344, 0.1835, 0.1562, 0.2617, 0.1562, 0.3399, 0.2344, 0.3399, 0.2344, 0.2617, 0.1562, 0.3399, 0.1562, 0.4181, 0.2344, 0.4181, 0.2344, 0.3399, 0.07804, 0.2617, 0.07804, 0.3399, 0.1562, 0.3399, 0.1562, 0.2617, 0.2344, 0.2617, 0.2344, 0.3399, 0.3126, 0.3399, 0.3126, 0.2617, 0.7704, 0.4531, 0.7704, 0.4531, 0.7704, 0.2375, 0.7704, 0.2375, 0.7704, 0.6688, 0.7704, 0.6688, 0.7704, 0.4531, 0.7704, 0.4531, 0.7704, 0.2375, 0.7704, 0.2375, 0.7704, 0.02181, 0.7704, 0.02181, 0.7704, 0.6688, 0.7704, 0.6688, 0.7704, 0.4531, 0.7704, 0.4531, 0.7704, 0.8844, 0.7704, 0.8844, 0.7704, 0.6688, 0.7704, 0.6688, 0.7704, 0.8844, 0.7704, 0.2375, 0.7704, 0.4531, 0.7704, 0.6688, 0.7704, 0.8844, 0.7704, 0.8844, 0.7704, 0.6688, 0.7704, 0.6688, 0.7704, 0.4531, 0.7704, 0.4531, 0.7704, 0.2375, 0.7704, 0.2375, 0.7704, 0.2375, 0.7704, 0.2375, 0.7704, 0.02181, 0.7704, 0.02181, 0.7704, 0.8844, 0.7704, 0.6688, 0.7704, 0.4531, 0.7704, 0.2375, 0.6877, 0.491, 0.6856, 0.5216, 0.6608, 0.5149, 0.6675, 0.4857, 0.4295, 0.2253, 0.5891, 0.4117, 0.6112, 0.5145, 0.369, 0.6754, 0.6671, 0.3224, 0.6122, 0.3559, 0.5891, 0.4117, 0.4295, 0.2253, 0.6956, 0.3734, 0.6926, 0.418, 0.6752, 0.4184, 0.6787, 0.3735, 0.6787, 0.3735, 0.6617, 0.3886, 0.6642, 0.366, 0.6833, 0.3465, 0.369, 0.6754, 0.6112, 0.5145, 0.63, 0.5151, 0.6434, 0.5504, 0.699, 0.3212, 0.6972, 0.3484, 0.6833, 0.3465, 0.6671, 0.3224, 0.7191, 0.02188, 0.699, 0.3212, 0.6671, 0.3224, 0.4295, 0.2253, 0.5891, 0.4117, 0.6588, 0.4427, 0.6536, 0.4867, 0.6112, 0.5145, 0.6536, 0.4867, 0.6464, 0.5006, 0.63, 0.5151, 0.6112, 0.5145, 0.5891, 0.4117, 0.6122, 0.3559, 0.6642, 0.366, 0.6617, 0.3886, 0.5891, 0.4117, 0.6617, 0.3886, 0.6593, 0.4179, 0.6588, 0.4427, 0.6608, 0.5149, 0.6464, 0.5006, 0.6536, 0.4867, 0.6675, 0.4857, 0.6752, 0.4184, 0.6593, 0.4179, 0.6617, 0.3886, 0.6787, 0.3735, 0.6434, 0.5504, 0.63, 0.5151, 0.6464, 0.5006, 0.6608, 0.5149, 0.6675, 0.4857, 0.6536, 0.4867, 0.6588, 0.4427, 0.6722, 0.4456, 0.6722, 0.4456, 0.6588, 0.4427, 0.6593, 0.4179, 0.6752, 0.4184, 0.6833, 0.3465, 0.6642, 0.366, 0.6122, 0.3559, 0.6671, 0.3224, 0.2365, 0.2207, 0.2687, 0.1984, 0.2639, 0.2996, 0.2275, 0.2666, 0.1928, 0.2133, 0.1997, 0.1601, 0.2687, 0.1984, 0.2365, 0.2207, 0.1562, 0.2617, 0.1562, 0.3399, 0.1953, 0.3399, 0.1953, 0.2617, 0.1562, 0.2226, 0.1562, 0.2617, 0.1953, 0.2617, 0.1953, 0.2226, 0.6787, 0.3735, 0.6833, 0.3465, 0.6972, 0.3484, 0.6956, 0.3734, 0.6434, 0.5504, 0.6608, 0.5149, 0.6856, 0.5216, 0.6825, 0.5688, 0.6675, 0.4857, 0.6722, 0.4456, 0.6908, 0.4437, 0.6877, 0.491, 0.6722, 0.4456, 0.6752, 0.4184, 0.6926, 0.418, 0.6908, 0.4437, 0.369, 0.6754, 0.6434, 0.5504, 0.6825, 0.5688, 0.6613, 0.8844, 0.1953, 0.3399, 0.1953, 0.379, 0.2344, 0.379, 0.2344, 0.3399, 0.1562, 0.3399, 0.1562, 0.379, 0.1953, 0.379, 0.1953, 0.3399, 0.2344, 0.2617, 0.2344, 0.3399, 0.2735, 0.3399, 0.2735, 0.2617, 0.86, 0.1976, 0.8642, 0.1976, 0.8656, 0.218, 0.8615, 0.2186, 0.8467, 0.2322, 0.8615, 0.2186, 0.8656, 0.218, 0.8667, 0.2355, 0.6166, 0.3297, 0.6161, 0.3412, 0.6102, 0.3421, 0.6112, 0.3282, 0.6307, 0.3295, 0.6166, 0.3297, 0.6112, 0.3282, 0.6117, 0.3201, 0.6466, 0.3192, 0.6307, 0.3295, 0.6117, 0.3201, 0.6132, 0.2985, 0.7596, 0.4092, 0.584, 0.7335, 0.608, 0.3751, 0.6438, 0.3586, 0.2639, 0.2996, 0.3266, 0.3481, 0.1705, 0.4107, 0.1821, 0.3215, 0.7684, 0.2709, 0.7543, 0.2758, 0.6273, 0.08688, 0.6312, 0.02883, 0.2275, 0.2666, 0.2639, 0.2996, 0.1821, 0.3215, 0.1897, 0.2618, 0.7829, 0.1707, 0.7687, 0.1692, 0.8527, 0.02883, 0.8549, 0.06121, 0.8189, 0.2342, 0.8467, 0.2322, 0.8667, 0.2355, 0.8691, 0.2694, 0.8209, 0.1813, 0.7829, 0.1707, 0.8549, 0.06121, 0.8615, 0.1587])
me_cube_002.materials.append(mat_material_001)
me_cube_002.use_remesh_fix_poles = True
me_cube_002.use_remesh_preserve_attributes = False
me_cube_002.use_mirror_vertex_groups = False
me_cube_002.update()
arm_upper_spine = bpy.data.armatures.new('upper_spine')  # bones are not reproduced

# ---- objects
ob_armature = bpy.data.objects.new('Armature', arm_upper_spine)
ob_cube_002 = bpy.data.objects.new('Cube.002', me_cube_002)

# ---- transforms, parenting, visibility, modifiers, constraints
ob_armature.location = (0.0, 0.0, 4.124)
ob_armature.show_in_front = True
ob_armature.lineart.crease_threshold = 0.0
ob_cube_002.parent = ob_armature
ob_cube_002.matrix_parent_inverse = Matrix(((1.0, -0.0, 0.0, -0.0), (-0.0, 1.0, -0.0, 0.0), (0.0, -0.0, 1.0, -4.124), (-0.0, 0.0, -0.0, 1.0)))
ob_cube_002.location = (0.0, 0.0, -0.1072)
ob_cube_002.scale = (0.2362, 0.2362, 0.2362)
ob_cube_002.lineart.crease_threshold = 0.0
_vg = ob_cube_002.vertex_groups.new(name='lower_spine')
for _i, _w in zip([0, 1, 2, 3, 4, 5, 16, 17, 18, 19, 27, 28, 30, 31, 170, 171, 174, 176, 256, 257, 260, 261, 262, 263, 264, 265, 276, 277, 278, 279, 281, 284, 287, 295, 296, 298, 299, 430, 431, 516, 517, 520, 521, 522, 523, 524, 525, 536, 537, 538, 539, 554, 555], [0.0, 0.0, 0.0, 0.0, 0.0, 0.0, 0.0, 0.0, 0.0, 0.0, 0.0, 0.0, 0.0, 0.0, 0.0, 0.0, 0.0, 0.0, 0.2525, 0.2604, 0.0, 0.0, 0.0, 0.0002904, 0.0, 0.0, 0.0, 0.0, 0.0, 0.0, 0.0, 0.0, 0.0, 0.0, 0.0, 0.0, 0.0, 0.0, 0.0, 0.2653, 0.3014, 0.0, 0.0, 0.0, 0.0, 0.0, 0.0, 0.0, 0.0, 0.0, 0.0, 0.3782, 0.2428]): _vg.add([_i], _w, 'REPLACE')
_vg = ob_cube_002.vertex_groups.new(name='upper_spine')
for _i, _w in zip([6, 7, 8, 9, 10, 11, 12, 13, 14, 15, 40, 42, 256, 257, 259, 266, 267, 268, 269, 270, 271, 272, 273, 274, 275, 300, 302, 516, 517, 519, 522, 524, 526, 527, 528, 529, 530, 531, 532, 533, 534, 535, 540, 542, 554, 555, 556], [0.09216, 0.1065, 0.06822, 0.09304, 0.291, 0.2955, 0.1405, 0.1161, 0.5447, 0.5526, 0.848, 0.8777, 0.02828, 0.02181, 0.00959, 0.09216, 0.1065, 0.06822, 0.09304, 0.291, 0.2955, 0.1405, 0.1161, 0.5447, 0.5526, 0.848, 0.8777, 0.02828, 0.02181, 0.00959, 0.0008347, 0.0008924, 0.7539, 0.7106, 0.7754, 0.7214, 0.6612, 0.8099, 0.8276, 0.6719, 0.6242, 0.6161, 0.7299, 0.7111, 0.1249, 0.1015, 0.004795]): _vg.add([_i], _w, 'REPLACE')
_vg = ob_cube_002.vertex_groups.new(name='neck')
for _i, _w in zip([40, 41, 42, 43, 258, 259, 300, 301, 302, 303, 518, 519, 540, 541, 542, 543, 556, 557], [0.1493, 0.2642, 0.1212, 0.8821, 0.9699, 0.9466, 0.1493, 0.2642, 0.1212, 0.8821, 0.9699, 0.9466, 0.2677, 0.8391, 0.2848, 0.4412, 0.9552, 0.9729]): _vg.add([_i], _w, 'REPLACE')
_vg = ob_cube_002.vertex_groups.new(name='head')
for _i, _w in zip([41, 43, 236, 237, 238, 239, 240, 241, 242, 243, 244, 245, 246, 247, 248, 249, 250, 251, 252, 253, 254, 255, 301, 303, 496, 497, 498, 499, 500, 501, 502, 503, 504, 505, 506, 507, 508, 509, 510, 511, 512, 513, 514, 515, 541, 543, 544, 545, 546, 547, 548, 549, 550, 551, 552, 553], [0.7321, 0.1148, 1.0, 1.0, 1.0, 1.0, 1.0, 1.0, 1.0, 1.0, 1.0, 1.0, 1.0, 1.0, 1.0, 1.0, 1.0, 1.0, 1.0, 1.0, 1.0, 1.0, 0.7321, 0.1148, 1.0, 1.0, 1.0, 1.0, 1.0, 1.0, 1.0, 1.0, 1.0, 1.0, 1.0, 1.0, 1.0, 1.0, 1.0, 1.0, 1.0, 1.0, 1.0, 1.0, 0.1551, 0.5523, 1.0, 1.0, 1.0, 1.0, 1.0, 1.0, 1.0, 1.0, 1.0, 1.0]): _vg.add([_i], _w, 'REPLACE')
_vg = ob_cube_002.vertex_groups.new(name='shoulder.l')
for _i, _w in zip([0, 1, 2, 3, 4, 5, 6, 7, 8, 9, 10, 11, 12, 13, 14, 15, 16, 17, 18, 19, 68, 69, 70, 71, 108, 109, 110, 111, 112, 113, 114, 115, 256, 257, 520, 521, 522, 523, 524, 525, 526, 527, 528, 529, 530, 531, 532, 533, 534, 535, 536, 537, 538, 539, 554, 555], [0.1954, 0.1833, 0.2894, 0.2424, 0.2819, 0.2955, 0.8478, 0.8203, 0.8835, 0.8505, 0.703, 0.6982, 0.8527, 0.8778, 0.4495, 0.4416, 0.09466, 0.116, 0.05874, 0.0928, 0.0, 0.0, 0.0, 0.0, 0.8148, 0.8186, 0.8049, 0.8242, 0.05868, 0.2293, 0.228, 0.2825, 0.707, 0.7041, 0.04158, 0.01746, 0.08582, 0.05166, 0.08694, 0.05477, 0.1095, 0.1288, 0.1007, 0.1248, 0.1666, 0.09234, 0.08341, 0.1612, 0.185, 0.189, 0.04534, 0.01594, 0.04441, 0.02705, 0.3648, 0.3813]): _vg.add([_i], _w, 'REPLACE')
_vg = ob_cube_002.vertex_groups.new(name='upper_arm.l')
for _i, _w in zip([11, 68, 69, 70, 71, 72, 73, 74, 75, 76, 77, 78, 79, 80, 81, 82, 83, 84, 85, 86, 87, 88, 89, 90, 91, 92, 93, 94, 95, 96, 97, 98, 99, 100, 101, 102, 103, 104, 105, 106, 107, 108, 109, 110, 111, 112, 113, 114, 115], [0.0, 1.0, 1.0, 1.0, 1.0, 0.998, 0.9998, 0.9996, 1.0, 0.9992, 0.9993, 0.9992, 0.9991, 0.9992, 0.9992, 0.9992, 0.9992, 1.0, 1.0, 1.0, 1.0, 1.0, 1.0, 1.0, 1.0, 1.0, 1.0, 1.0, 1.0, 1.0, 1.0, 1.0, 1.0, 1.0, 1.0, 1.0, 1.0, 1.0, 1.0, 1.0, 1.0, 0.0, 0.0, 0.0, 0.0, 0.0, 0.0, 0.0, 0.0]): _vg.add([_i], _w, 'REPLACE')
_vg = ob_cube_002.vertex_groups.new(name='lower_arm.l')
_vg.add([116, 117, 118, 119, 120, 121, 122, 123, 124, 125, 126, 127, 128, 129, 130, 131, 132, 133, 134, 135, 136, 137, 138, 139, 140, 141, 142, 143, 144, 145, 146, 147, 148, 149, 150, 151, 152, 153, 154, 155, 156, 157, 158, 159], 1.0, 'REPLACE')
_vg = ob_cube_002.vertex_groups.new(name='hand.l')
_vg.add([44, 45, 46, 47, 48, 49, 50, 51, 52, 53, 54, 55, 56, 57, 58, 59, 60, 61, 62, 63, 64, 65, 66, 67], 1.0, 'REPLACE')
_vg = ob_cube_002.vertex_groups.new(name='shoulder.r')
for _i, _w in zip([260, 261, 262, 263, 264, 265, 266, 267, 268, 269, 270, 271, 272, 273, 274, 275, 276, 277, 278, 279, 328, 329, 330, 331, 368, 369, 370, 371, 372, 373, 374, 375, 516, 517, 520, 521, 522, 523, 524, 525, 526, 527, 528, 529, 530, 531, 532, 533, 534, 535, 536, 537, 538, 539, 554, 555], [0.1954, 0.1833, 0.2894, 0.2424, 0.2819, 0.2955, 0.8478, 0.8203, 0.8835, 0.8505, 0.703, 0.6982, 0.8527, 0.8778, 0.4495, 0.4416, 0.09466, 0.116, 0.05874, 0.0928, 0.0, 0.0, 0.0, 0.0, 0.8148, 0.8186, 0.8049, 0.8242, 0.05868, 0.2187, 0.228, 0.08905, 0.707, 0.7041, 0.04158, 0.01746, 0.08582, 0.05166, 0.08694, 0.05477, 0.1095, 0.1288, 0.1007, 0.1248, 0.1666, 0.09234, 0.08341, 0.1612, 0.185, 0.189, 0.04534, 0.01594, 0.04441, 0.02705, 0.3648, 0.3813]): _vg.add([_i], _w, 'REPLACE')
_vg = ob_cube_002.vertex_groups.new(name='upper_arm.r')
for _i, _w in zip([328, 329, 330, 331, 332, 333, 334, 335, 336, 337, 338, 339, 340, 341, 342, 343, 344, 345, 346, 347, 348, 349, 350, 351, 352, 353, 354, 355, 356, 357, 358, 359, 360, 361, 362, 363, 364, 365, 366, 367, 368, 369, 370, 371, 372, 373, 374, 375], [1.0, 1.0, 1.0, 1.0, 1.0, 1.0, 1.0, 1.0, 0.9992, 0.9993, 0.9992, 0.9991, 0.9992, 0.9992, 0.9992, 0.9992, 1.0, 1.0, 1.0, 1.0, 1.0, 1.0, 1.0, 1.0, 1.0, 1.0, 1.0, 1.0, 1.0, 1.0, 1.0, 1.0, 1.0, 1.0, 1.0, 1.0, 1.0, 1.0, 1.0, 1.0, 0.0, 0.0, 0.0, 0.0, 0.0, 0.0, 0.0, 0.0]): _vg.add([_i], _w, 'REPLACE')
_vg = ob_cube_002.vertex_groups.new(name='lower_arm.r')
_vg.add([376, 377, 378, 379, 380, 381, 382, 383, 384, 385, 386, 387, 388, 389, 390, 391, 392, 393, 394, 395, 396, 397, 398, 399, 400, 401, 402, 403, 404, 405, 406, 407, 408, 409, 410, 411, 412, 413, 414, 415, 416, 417, 418, 419], 1.0, 'REPLACE')
_vg = ob_cube_002.vertex_groups.new(name='hand.r')
_vg.add([304, 305, 306, 307, 308, 309, 310, 311, 312, 313, 314, 315, 316, 317, 318, 319, 320, 321, 322, 323, 324, 325, 326, 327], 1.0, 'REPLACE')
_vg = ob_cube_002.vertex_groups.new(name='waist.l')
for _i, _w in zip([0, 1, 2, 3, 4, 5, 6, 7, 8, 9, 16, 17, 18, 19, 20, 21, 22, 23, 24, 25, 26, 27, 28, 29, 30, 31, 32, 33, 34, 35, 36, 37, 38, 39, 256, 257, 260, 261, 263, 265, 276, 277, 278, 279, 517, 520, 521, 522, 523, 524, 525, 526, 527, 528, 529, 536, 537, 538, 539, 554, 555], [0.624, 0.6428, 0.5863, 0.6301, 0.532, 0.5609, 0.0292, 0.05456, 0.01415, 0.03396, 0.6795, 0.6652, 0.5598, 0.654, 0.7025, 0.3183, 0.2067, 0.9243, 0.8803, 0.7638, 0.9437, 0.9076, 0.7809, 0.8112, 0.7062, 0.3222, 0.07358, 0.9274, 0.357, 0.2835, 0.1357, 0.3265, 0.2296, 0.1041, 0.1758, 0.2003, 0.02051, 0.09285, 0.07501, 0.08503, 0.02061, 0.1116, 0.01794, 0.09968, 0.02361, 0.4293, 0.3717, 0.3764, 0.06157, 0.3386, 0.05908, 0.0006282, 0.0003359, 0.0003639, 0.0001514, 0.4032, 0.3875, 0.38, 0.3156, 0.05427, 0.002156]): _vg.add([_i], _w, 'REPLACE')
_vg = ob_cube_002.vertex_groups.new(name='upper_leg.l')
for _i, _w in zip([16, 18, 20, 21, 22, 23, 24, 25, 26, 27, 28, 29, 30, 31, 32, 33, 34, 35, 36, 37, 38, 39, 160, 161, 162, 163, 164, 165, 166, 167, 168, 169, 170, 171, 172, 173, 174, 175, 176, 177, 178, 179, 180, 181, 182, 183, 184, 185, 186, 187, 200, 201, 202, 203, 204, 205, 206, 207, 260, 261, 276, 277, 278, 279, 290, 294, 298, 381, 430, 431, 520, 521, 536, 537, 538, 539], [0.0, 0.0, 0.0, 0.0, 0.0, 0.0, 0.0, 0.0, 0.0, 0.0, 0.0, 0.0, 0.0, 0.0, 0.0, 0.0, 0.0, 0.0, 0.0, 0.0, 0.0, 0.0, 1.0, 1.0, 1.0, 1.0, 1.0, 1.0, 1.0, 1.0, 1.0, 1.0, 0.9878, 1.0, 1.0, 1.0, 1.0, 1.0, 1.0, 1.0, 1.0, 1.0, 1.0, 1.0, 1.0, 1.0, 1.0, 1.0, 1.0, 1.0, 0.0, 0.0, 0.0, 0.0, 0.0, 0.0, 0.0, 0.0, 0.0, 0.02163, 0.0, 0.0, 0.0, 0.0, 0.0, 0.0, 0.0, 0.0, 0.0, 0.0, 0.000221, 0.001241, 0.0, 0.0, 0.0, 0.0]): _vg.add([_i], _w, 'REPLACE')
_vg = ob_cube_002.vertex_groups.new(name='lower_leg.l')
for _i, _w in zip([188, 189, 190, 191, 192, 193, 194, 195, 196, 197, 198, 199, 200, 201, 202, 203, 204, 205, 206, 207, 208, 209, 210, 211, 212, 213, 214, 215, 216, 217, 218, 219, 220, 221, 222, 223, 224, 225, 226, 227, 229, 230, 233, 234], [1.0, 1.0, 1.0, 1.0, 1.0, 1.0, 1.0, 1.0, 1.0, 1.0, 1.0, 1.0, 1.0, 1.0, 1.0, 1.0, 1.0, 1.0, 1.0, 1.0, 1.0, 1.0, 1.0, 1.0, 1.0, 1.0, 1.0, 1.0, 1.0, 1.0, 1.0, 1.0, 1.0, 1.0, 1.0, 1.0, 0.0, 0.0, 0.0, 0.0, 0.0, 0.0, 0.0, 0.0]): _vg.add([_i], _w, 'REPLACE')
_vg = ob_cube_002.vertex_groups.new(name='foot.l')
for _i, _w in zip([224, 225, 226, 227, 228, 229, 230, 231, 232, 233, 234, 235], [1.0, 1.0, 1.0, 1.0, 0.9973, 1.0, 0.9996, 1.0, 1.0, 1.0, 1.0, 1.0]): _vg.add([_i], _w, 'REPLACE')
_vg = ob_cube_002.vertex_groups.new(name='waist.r')
for _i, _w in zip([0, 1, 3, 5, 16, 17, 18, 19, 257, 260, 261, 262, 263, 264, 265, 266, 267, 268, 269, 276, 277, 278, 279, 280, 281, 282, 283, 284, 285, 286, 287, 288, 289, 290, 291, 292, 293, 294, 295, 296, 297, 298, 299, 516, 517, 520, 521, 522, 523, 524, 525, 526, 527, 528, 529, 536, 537, 538, 539, 554, 555], [0.02051, 0.09285, 0.07501, 0.08503, 0.02061, 0.1116, 0.01794, 0.09968, 0.02361, 0.624, 0.6428, 0.5863, 0.6301, 0.532, 0.5609, 0.0292, 0.05456, 0.01415, 0.03396, 0.6795, 0.6652, 0.5598, 0.654, 0.7025, 0.3183, 0.2067, 0.9243, 0.8803, 0.7638, 0.9437, 0.9076, 0.7809, 0.8112, 0.7062, 0.3222, 0.07358, 0.9274, 0.357, 0.2835, 0.1357, 0.3265, 0.2296, 0.1041, 0.1758, 0.2003, 0.4293, 0.3717, 0.3764, 0.06157, 0.3386, 0.05908, 0.0006282, 0.0003359, 0.0003639, 0.0001514, 0.4032, 0.3875, 0.38, 0.3156, 0.05427, 0.002156]): _vg.add([_i], _w, 'REPLACE')
_vg = ob_cube_002.vertex_groups.new(name='upper_leg.r')
for _i, _w in zip([0, 1, 16, 17, 18, 19, 29, 30, 39, 170, 171, 174, 276, 278, 280, 281, 282, 283, 284, 285, 286, 287, 288, 289, 290, 291, 292, 293, 294, 295, 296, 297, 298, 299, 420, 421, 422, 423, 424, 425, 426, 427, 428, 429, 430, 431, 432, 433, 434, 435, 436, 437, 438, 439, 440, 441, 442, 443, 444, 445, 446, 447, 460, 461, 462, 463, 464, 465, 466, 467, 520, 521, 536, 537, 538, 539], [0.0, 0.0, 0.0, 0.0, 0.0, 0.0, 0.0, 0.0, 0.0, 0.0, 0.0, 0.0, 0.0, 0.0, 0.0, 0.0, 0.0, 0.0, 0.0, 0.0, 0.0, 0.0, 0.0, 0.0, 0.0, 0.0, 0.0, 0.0, 0.0, 0.0, 0.0, 0.0, 0.0, 0.0, 1.0, 1.0, 1.0, 1.0, 1.0, 1.0, 1.0, 1.0, 1.0, 1.0, 1.0, 1.0, 1.0, 1.0, 1.0, 1.0, 1.0, 1.0, 1.0, 1.0, 1.0, 1.0, 1.0, 1.0, 1.0, 1.0, 1.0, 1.0, 0.0, 0.0, 0.0, 0.0, 0.0, 0.0, 0.0, 0.0, 0.0, 0.0, 0.0, 0.0, 0.0, 0.0]): _vg.add([_i], _w, 'REPLACE')
_vg = ob_cube_002.vertex_groups.new(name='lower_leg.r')
for _i, _w in zip([448, 449, 450, 451, 452, 453, 454, 455, 456, 457, 458, 459, 460, 461, 462, 463, 464, 465, 466, 467, 468, 469, 470, 471, 472, 473, 474, 475, 476, 477, 478, 479, 480, 481, 482, 483, 484, 485, 486, 487, 488, 489, 490, 491, 493, 494], [1.0, 1.0, 1.0, 1.0, 1.0, 1.0, 1.0, 1.0, 1.0, 1.0, 1.0, 1.0, 1.0, 1.0, 1.0, 1.0, 1.0, 1.0, 1.0, 1.0, 1.0, 1.0, 1.0, 1.0, 1.0, 1.0, 1.0, 1.0, 0.9949, 1.0, 0.9936, 1.0, 1.0, 1.0, 1.0, 1.0, 0.0, 0.0, 0.0, 0.0, 0.0, 0.0, 0.0, 0.0, 0.0, 0.0]): _vg.add([_i], _w, 'REPLACE')
_vg = ob_cube_002.vertex_groups.new(name='foot.r')
for _i, _w in zip([484, 485, 486, 487, 488, 489, 490, 491, 492, 493, 494, 495], [0.9858, 0.9964, 1.0, 0.9976, 0.9997, 0.9988, 0.9997, 0.9997, 0.9998, 0.9997, 0.9973, 0.9999]): _vg.add([_i], _w, 'REPLACE')
_m = ob_cube_002.modifiers.new('Armature', 'ARMATURE')
_m.object = ob_armature
_m = ob_cube_002.modifiers.new('Auto Smooth', 'NODES')
_m.node_group = ng_auto_smooth
_gi = [s.identifier for s in ng_auto_smooth.interface.items_tree if s.item_type == 'SOCKET' and s.in_out == 'INPUT']
_m[_gi[1]] = 1.173  # Angle

# ---- collection membership
col_collection.objects.link(ob_armature)
col_collection.objects.link(ob_cube_002)

# ---- scene / render settings (as saved in the file)
scene.frame_start = 1; scene.frame_end = 250; scene.frame_set(72)
scene.render.engine = 'BLENDER_EEVEE_NEXT'
scene.cycles.use_denoising = False
scene.cycles.samples = 128
scene.cycles.sampling_pattern = 'TABULATED_SOBOL'
scene.cycles.use_adaptive_sampling = False
scene.cycles.use_light_tree = False
scene.view_settings.view_transform = 'Filmic'
bpy.context.view_layer.update()

# ---- added for rendering (the .blend has no active camera and no usable light): camera, sun
cam_auto = bpy.data.cameras.new('AutoCamera')
cam_auto.lens = 50.0
cam_auto.sensor_width = 36.0
cam_auto.clip_end = 1000.0
ob_auto_camera = bpy.data.objects.new('AutoCamera', cam_auto)
scene.collection.objects.link(ob_auto_camera)
ob_auto_camera.location = (9.28292, -11.1789, 12.1845)
ob_auto_camera.rotation_euler = (1.09748, -7.21219e-08, 0.694738)
scene.camera = ob_auto_camera
light_auto_sun = bpy.data.lights.new('AutoSun', 'SUN')
light_auto_sun.energy = 3.0
light_auto_sun.angle = 0.0523599
ob_auto_sun = bpy.data.objects.new('AutoSun', light_auto_sun)
scene.collection.objects.link(ob_auto_sun)
ob_auto_sun.rotation_euler = (0.872665, 0.174533, 0.523599)
bpy.context.view_layer.update()
